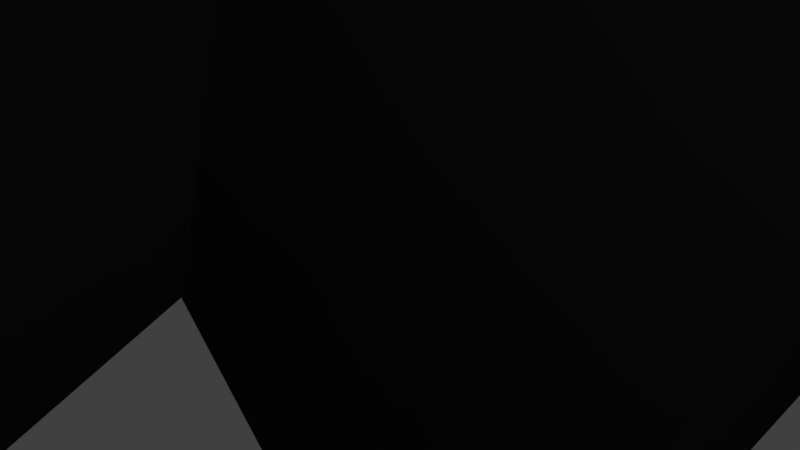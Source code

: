 # Source: olympus4.blend  (saved by Blender 2.79.0; exported with 4.5.12 LTS)
import bpy
from mathutils import Matrix  # noqa: F401  (used for matrix-valued properties, if any)

bpy.ops.wm.read_factory_settings(use_empty=True)
scene = bpy.context.scene
scene.name = 'Scene'

# ---- collections
col_collection_1 = bpy.data.collections.new('Collection 1'); scene.collection.children.link(col_collection_1)

# ---- world
world_world = bpy.data.worlds.new('World'); scene.world = world_world
world_world.color = (0.05088, 0.05088, 0.05088)
world_world.use_sun_shadow = False
world_world.sun_shadow_jitter_overblur = 0.0
world_world.cycles.sampling_method = 'MANUAL'

# ---- cameras
cam_camera = bpy.data.cameras.new('Camera')
cam_camera.clip_end = 100.0
cam_camera.lens = 35.0
cam_camera.sensor_width = 32.0
cam_camera.sensor_height = 18.0
cam_camera.ortho_scale = 7.314
cam_camera.dof.focus_distance = 0.0
cam_camera.dof.aperture_fstop = 128.0

# ---- lights
light_lamp = bpy.data.lights.new('Lamp', 'POINT')
light_lamp.transmission_factor = 0.0
light_lamp.cutoff_distance = 30.0
light_lamp.energy = 100.0
light_lamp.shadow_buffer_clip_start = 1.001
light_lamp.shadow_soft_size = 0.1
light_lamp.shadow_maximum_resolution = 0.006
light_lamp.use_absolute_resolution = True

# ---- meshes
me_plane = bpy.data.meshes.new('Plane')
me_plane.from_pydata([(-41.37, -41.59, -7.701), (47.11, -41.59, -7.701), (-41.37, 38.96, 8.57), (47.11, 38.49, -7.701), (-41.37, 2.646, -7.701), (2.872, -41.59, -7.701), (47.11, 2.646, -7.701), (2.872, 46.89, -7.701), (2.872, 2.646, 61.34), (-41.37, -19.47, -7.701), (24.99, -41.59, -7.701), (47.11, 24.77, -7.701), (-19.25, 46.89, 8.57), (-41.37, 24.77, -7.701), (-19.25, -41.59, 26.04), (47.11, -19.47, -7.701), (24.99, 46.89, -7.701), (2.872, 24.77, 46.01), (2.872, -19.47, 36.91), (-19.25, 2.646, 46.43), (24.72, 2.208, 37.31), (24.99, -19.47, 30.6), (-19.25, -19.47, 34.55), (-19.25, 24.77, 46.01), (24.99, 24.77, 34.51), (-41.37, -30.53, -7.701), (36.05, -41.59, -7.701), (47.11, 35.83, -7.701), (-30.31, 46.89, 8.57), (-41.37, 13.71, -7.701), (-8.189, -41.59, -7.701), (50.26, -9.082, 5.415), (13.93, 46.89, 8.57), (2.872, 35.83, 32.73), (2.872, -8.414, 46.01), (-30.31, 2.646, 36.24), (13.93, 2.646, 49.87), (-41.37, -8.414, -7.701), (13.93, -41.59, -7.701), (47.11, 13.71, -7.701), (-8.189, 46.89, -7.701), (-41.37, 35.83, -7.701), (-34.53, -41.59, 19.92), (48.22, -32.49, -7.381), (36.05, 46.89, -7.701), (2.872, 13.71, 61.34), (2.872, -30.53, 30.6), (-8.189, 2.646, 59.8), (36.05, 2.646, 28.46), (24.99, -8.414, 30.6), (24.99, -30.53, 27.59), (13.93, -19.47, 30.6), (36.05, -19.47, 27.59), (-22.31, -4.91, 45.11), (-19.25, -30.53, 13.24), (-32.87, -22.34, 32.9), (-8.189, -19.47, 32.07), (-19.25, 35.83, 35.1), (-19.25, 13.71, 54.69), (-30.31, 24.77, 21.35), (-8.189, 24.77, 46.01), (24.99, 35.83, 16.62), (26.09, 13.27, 36.81), (13.93, 24.77, 46.01), (36.05, 24.77, 14.33), (36.05, 13.71, 14.33), (13.93, 13.71, 52.86), (13.93, 35.83, 28.19), (-8.189, 13.71, 67.3), (-30.31, 13.71, 39.73), (-30.31, 35.83, 19.27), (-8.189, -30.53, 28.04), (-31.28, -30.68, -1.13), (-33.31, -7.799, 30.13), (36.05, -30.53, 25.33), (13.93, -30.53, 27.18), (13.93, -8.414, 43.18), (36.05, -8.414, 26.02), (-8.189, -8.414, 46.01), (-8.189, 35.83, 36.98), (36.05, 35.83, 14.33), (-41.37, -37.45, 7.403), (41.58, -41.59, -7.701), (41.78, 41.2, -3.49), (-35.84, 46.89, 8.57), (-41.37, 8.176, -7.701), (-2.658, -41.59, -7.701), (47.11, -2.884, 6.692), (8.402, 46.89, 8.57), (3.549, 41.36, 24.55), (2.872, -2.884, 48.64), (-35.84, 2.646, -0.674), (8.402, 2.646, 53.04), (-41.37, -13.94, -7.701), (19.46, -41.59, -7.701), (47.11, 19.24, -7.701), (-13.72, 46.89, 8.57), (-41.37, 30.3, -7.701), (-26.81, -38.79, 10.97), (47.11, -25.0, -7.572), (30.52, 46.89, -7.701), (0.3681, 17.31, 51.03), (2.872, -25.0, 30.6), (-13.72, 2.646, 46.72), (30.52, 2.646, 30.6), (24.72, -3.322, 37.31), (24.99, -25.0, 26.49), (8.402, -19.47, 34.79), (30.52, -19.47, 30.6), (-19.25, -2.884, 46.01), (-19.25, -25.0, 30.6), (-35.84, -19.47, -5.376), (-13.72, -19.47, 34.55), (-17.5, 40.38, 18.58), (-19.25, 19.24, 46.01), (-35.84, 24.77, 17.7), (-13.72, 24.77, 46.01), (24.99, 41.36, 5.624), (24.72, 18.8, 41.75), (8.402, 24.77, 46.01), (30.52, 24.77, 18.24), (-41.37, -25.0, -7.701), (30.52, -41.59, -7.701), (47.11, 30.3, -7.701), (-24.78, 46.89, 8.57), (-41.37, 19.24, -7.701), (-13.72, -41.59, -7.701), (48.36, -14.78, -7.473), (19.46, 46.89, -7.701), (2.872, 30.3, 37.99), (2.872, -13.94, 36.73), (-24.78, 2.646, 46.33), (19.46, 2.646, 49.87), (-41.37, -2.884, -7.701), (8.402, -41.59, -7.701), (47.11, 8.176, -7.701), (-2.658, 46.89, -7.701), (-41.37, 41.36, 8.57), (-35.84, -41.59, 23.45), (47.11, -36.06, -7.701), (40.86, 46.73, -12.01), (2.872, 8.176, 61.34), (2.872, -36.06, 28.64), (-2.658, 2.646, 61.34), (41.58, 2.646, 14.33), (24.99, -13.94, 34.74), (24.99, -36.06, 22.21), (19.46, -19.47, 34.7), (41.58, -19.47, 27.17), (-19.25, -13.94, 34.55), (-19.25, -36.06, 7.02), (-24.78, -19.47, 30.6), (-2.658, -19.47, 33.44), (-19.25, 30.3, 35.1), (-19.25, 8.176, 46.67), (-24.78, 24.77, 42.9), (-2.658, 24.77, 49.87), (24.99, 30.3, 34.51), (23.66, 8.196, 38.86), (19.46, 24.77, 46.01), (41.58, 24.77, 12.02), (36.05, 19.24, 14.33), (36.05, 8.176, 31.49), (30.52, 13.71, 34.35), (45.16, 13.71, 5.881), (13.93, 19.24, 52.86), (13.93, 8.176, 49.87), (8.402, 13.71, 56.72), (20.83, 13.71, 46.01), (13.93, 41.36, 27.2), (13.93, 30.3, 35.18), (8.402, 35.83, 32.73), (19.46, 35.83, 30.6), (-6.692, 21.72, 56.18), (-8.189, 8.176, 69.71), (-13.72, 13.71, 50.87), (-2.658, 13.71, 61.34), (-30.31, 19.24, 30.76), (-30.31, 8.176, 39.73), (-35.84, 11.85, 1.428), (-24.78, 13.71, 46.01), (-30.31, 41.36, 8.57), (-30.31, 30.3, 23.17), (-35.84, 35.83, -7.701), (-24.78, 35.83, 31.23), (-8.189, -25.0, 28.04), (-8.189, -36.06, 22.23), (-13.72, -30.53, 28.04), (-2.658, -30.53, 30.6), (-30.31, -25.0, 9.218), (-29.34, -35.92, 13.44), (-35.84, -30.53, -3.373), (-24.78, -30.53, 11.86), (-30.31, -2.884, 34.43), (-36.29, -13.94, 29.95), (-35.84, -8.414, -5.376), (-23.27, -4.306, 41.5), (36.05, -25.0, 25.06), (36.05, -36.06, 6.322), (30.52, -30.53, 24.24), (41.58, -30.53, 21.14), (13.93, -25.0, 30.6), (13.93, -36.06, 25.38), (8.402, -30.53, 25.05), (19.46, -30.53, 26.49), (13.93, -2.884, 50.42), (13.93, -13.94, 34.7), (8.402, -8.414, 47.93), (19.46, -8.414, 33.37), (36.05, -2.884, 30.6), (36.05, -13.94, 30.6), (30.52, -8.414, 30.6), (41.58, -8.414, 26.02), (-8.189, -2.884, 46.49), (-8.189, -13.94, 38.76), (-13.72, -8.414, 46.01), (-2.658, -8.414, 46.01), (-8.189, 41.36, 29.36), (-8.189, 30.3, 43.87), (-13.72, 35.83, 35.1), (-2.658, 35.83, 30.6), (36.07, 41.36, 14.42), (36.05, 30.3, 17.97), (30.52, 35.83, 14.33), (41.58, 35.83, 9.666), (41.58, 30.3, 14.33), (30.52, 30.3, 22.23), (30.52, 41.36, -7.701), (-2.658, 30.3, 36.07), (-13.72, 30.3, 43.79), (-13.72, 41.36, 13.07), (-2.658, -13.94, 34.9), (-13.72, -13.94, 34.55), (-13.72, -2.884, 46.11), (41.58, -13.94, 26.02), (30.52, -13.94, 30.6), (30.25, -3.322, 37.31), (19.46, -13.94, 34.57), (8.402, -13.94, 34.9), (8.402, -2.884, 47.93), (19.46, -36.06, 24.95), (8.402, -36.06, 28.06), (8.402, -25.0, 30.6), (41.58, -36.06, 2.57), (30.52, -36.06, 13.23), (30.52, -25.0, 27.59), (-24.78, -13.94, 30.6), (-35.84, -13.94, 2.562), (-35.84, -2.884, -0.674), (-24.78, -36.06, 8.618), (-35.84, -36.06, 23.54), (-35.84, -25.0, -3.373), (-2.658, -36.06, 25.04), (-13.72, -36.06, 8.048), (-13.72, -25.0, 28.04), (-24.78, 30.3, 38.48), (-35.84, 30.3, 17.7), (-35.84, 41.36, -7.701), (-24.78, 8.176, 46.01), (-35.84, 8.176, 1.428), (-35.84, 19.24, 17.7), (-2.658, 8.176, 73.47), (-13.72, 8.176, 58.67), (-13.72, 19.24, 51.77), (19.46, 30.3, 30.6), (8.402, 30.3, 36.36), (8.402, 41.36, 32.73), (19.46, 8.176, 46.01), (8.402, 8.176, 61.34), (8.402, 19.24, 52.86), (45.16, 8.176, 1.545), (30.52, 8.176, 34.35), (30.52, 19.24, 39.57), (45.16, 19.24, 1.545), (19.46, 19.24, 46.01), (19.46, 41.36, 26.33), (-2.658, 19.24, 55.91), (-24.78, 19.24, 46.01), (-24.78, 41.36, 16.17), (-2.658, -25.0, 30.47), (-24.78, -25.0, 13.89), (-24.78, -2.884, 18.16), (41.58, -25.0, 18.13), (19.46, -25.0, 26.49), (19.46, -2.884, 49.87), (41.58, -2.884, 28.12), (-2.658, -2.884, 61.34), (-2.658, 41.36, 27.96), (41.58, 41.36, 1.601), (-16.38, -29.86, 7.383), (-22.07, -29.52, 12.13), (27.76, 35.83, 17.16), (24.99, 38.59, 12.8), (22.23, 35.83, 30.6), (19.46, 38.59, 26.69), (16.7, 41.36, 27.52), (22.23, 41.36, 9.765), (27.76, 38.59, 12.8), (16.7, 38.59, 28.9), (22.23, 38.59, 12.95), (43.63, 43.96, -9.496), (78.7, 79.15, -7.362), (-83.69, 79.15, -7.362), (78.7, -83.24, -7.362), (-83.69, -83.24, -7.362), (78.7, -2.048, -7.362), (-2.491, 79.15, -7.362), (-83.69, -2.048, -7.362), (-2.491, -83.24, -7.362), (-2.491, -2.048, -7.362), (78.7, 38.55, -7.362), (-43.09, 79.15, -7.362), (-83.69, -42.65, -7.362), (38.11, -83.24, -7.362), (78.7, -42.65, -7.362), (38.11, 79.15, -7.362), (-83.69, 38.55, -7.362), (-43.09, -83.24, -7.362), (-2.491, -42.65, 27.82), (-2.491, 38.55, -7.362), (38.11, -2.048, -7.362), (-43.09, -2.048, 29.3), (-43.09, 38.55, 8.908), (38.11, 38.55, -7.362), (38.11, -42.65, -2.4), (-43.09, -42.65, 31.67), (78.7, 58.85, -7.362), (-63.39, 79.15, -7.362), (-83.69, -62.95, -7.362), (58.41, -83.24, -7.362), (78.7, -22.35, -7.362), (17.81, 79.15, -7.362), (-83.69, 18.25, -7.362), (-22.79, -83.24, -7.362), (-2.491, -62.95, 5.994), (-2.491, 18.25, -7.362), (58.41, -2.048, -7.362), (-22.79, -2.048, -7.362), (78.7, 18.25, -7.362), (-22.79, 79.15, -7.362), (-83.69, -22.35, -7.362), (17.81, -83.24, -7.362), (78.7, -62.95, -7.362), (58.41, 79.15, -7.362), (-83.69, 58.85, -7.362), (-63.39, -83.24, -7.362), (-2.491, -22.35, 13.49), (-2.491, 58.85, 3.64), (17.81, -2.048, -7.362), (-63.39, -2.048, 6.134), (-43.09, 18.25, 25.0), (-43.09, 58.85, -5.441), (-22.79, 38.55, -7.362), (-63.39, 38.55, -5.532), (38.11, 18.25, -7.362), (38.11, 58.85, -7.362), (58.41, 38.55, -7.362), (17.81, 38.55, 9.605), (38.11, -62.95, -6.672), (38.11, -22.35, -7.362), (58.41, -42.65, -7.362), (19.46, -36.06, 24.94), (-43.09, -62.95, -7.362), (-43.09, -22.35, -7.362), (-22.79, -42.65, 32.74), (-63.39, -42.65, -7.362), (-63.39, -22.35, 18.47), (-24.95, -19.59, 30.85), (-22.12, -61.98, -3.077), (17.81, -22.35, -7.362), (58.41, -22.35, -7.362), (58.41, -62.95, -7.362), (17.81, 58.85, -7.362), (58.41, 58.85, -7.362), (58.41, 18.25, -7.362), (-63.39, 58.85, -7.362), (-22.79, 58.85, -3.741), (-22.79, 18.25, -7.362), (-66.91, 19.78, 4.857), (17.81, 18.25, -7.362), (17.81, -62.95, 8.67), (-63.39, -62.95, -7.362), (78.7, 69.0, -7.362), (-73.54, 79.15, -7.362), (-83.69, -73.09, -7.362), (68.56, -83.24, -7.362), (78.7, -12.2, -7.362), (7.659, 79.15, -7.362), (-83.69, 8.101, -7.362), (-12.64, -83.24, -7.362), (-2.491, -73.09, -7.362), (-2.491, 8.101, -7.362), (68.56, -2.048, -7.362), (-2.245, -2.048, 12.07), (78.7, 28.4, -7.362), (-32.94, 79.15, -7.362), (-83.69, -32.5, -7.362), (27.96, -83.24, -7.362), (78.7, -52.8, -7.362), (48.26, 79.15, -7.362), (-83.69, 48.7, -7.362), (-53.24, -83.24, -7.362), (-2.491, -32.5, -7.362), (-2.491, 48.7, 8.908), (27.96, -2.048, -7.362), (-53.24, -2.048, 37.33), (-43.09, 8.101, 29.3), (-43.09, 48.7, -2.291), (-12.64, 38.55, -7.362), (-53.24, 38.55, 8.908), (38.11, 8.101, -7.362), (36.08, 41.34, 14.42), (68.56, 38.55, -7.362), (27.96, 38.55, -7.362), (38.11, -73.09, -7.362), (38.11, -32.5, -7.362), (68.56, -42.65, -7.362), (25.03, -36.08, 22.34), (-43.09, -73.09, -7.362), (-43.09, -32.5, -7.362), (-12.64, -42.65, 32.74), (-53.24, -42.65, 0.9077), (78.7, 48.7, -7.362), (-53.24, 79.15, -7.362), (-83.69, -52.8, -7.362), (48.26, -83.24, -7.362), (78.7, -32.5, -7.362), (27.96, 79.15, -7.362), (-83.69, 28.4, -7.362), (-32.94, -83.24, -7.362), (-2.491, -52.8, -5.291), (-2.491, 28.4, -7.362), (48.26, -2.048, -7.362), (-32.94, -2.048, -7.362), (78.7, 8.101, -7.362), (-12.64, 79.15, -7.362), (-83.69, -12.2, -7.362), (7.659, -83.24, -7.362), (78.7, -73.09, -7.362), (68.56, 79.15, -7.362), (-83.69, 69.0, -7.362), (-73.54, -83.24, -7.362), (-2.491, -12.2, -7.362), (-2.491, 69.0, -7.362), (7.659, -2.048, -7.362), (-73.54, -2.048, -7.362), (-35.78, 24.79, 17.67), (-43.09, 69.0, -7.362), (-32.94, 38.55, -7.362), (-73.54, 38.55, -7.362), (38.11, 28.4, -7.362), (38.11, 69.0, -7.362), (36.06, 41.36, 14.44), (7.659, 38.55, -7.362), (38.11, -52.8, -0.2136), (38.11, -12.2, -7.362), (48.26, -42.65, -7.362), (8.422, -36.1, 28.12), (-43.09, -52.8, 24.92), (-43.09, -12.2, 29.3), (-32.94, -42.65, 26.0), (-73.54, -42.65, -7.362), (-63.39, -32.5, 5.967), (-63.39, -12.2, 14.14), (-53.24, -22.17, 25.61), (-73.54, -22.35, 0.6639), (-22.79, -32.5, 32.74), (-22.79, -12.2, -7.362), (-12.64, -22.35, -7.362), (-32.94, -22.35, 32.74), (-22.79, -73.09, -7.362), (-22.79, -52.8, 19.16), (-12.64, -62.95, 8.908), (-32.94, -62.95, -6.469), (17.81, -32.5, -7.362), (17.81, -12.2, -7.362), (27.96, -22.35, -7.362), (7.659, -22.35, 11.52), (58.41, -32.5, -7.362), (58.41, -12.2, -7.362), (68.56, -22.35, -7.362), (41.58, -19.47, 27.17), (58.41, -73.09, -7.362), (58.41, -52.8, -7.362), (68.56, -62.95, -7.362), (48.26, -62.95, -7.362), (17.3, 48.61, -8.464), (17.81, 69.0, -7.362), (27.96, 58.85, -7.362), (7.659, 58.85, 0.131), (58.41, 48.7, -7.362), (58.41, 69.0, -7.362), (68.56, 58.85, -7.362), (48.26, 58.85, -7.362), (58.41, 8.101, -7.362), (58.41, 28.4, -7.362), (68.56, 18.25, -7.362), (46.8, 19.45, 1.041), (-63.39, 48.7, -6.363), (-63.39, 69.0, -7.362), (-53.24, 58.85, -6.365), (-73.53, 58.73, -7.135), (-22.79, 48.7, 8.908), (-22.79, 69.0, -7.362), (-12.64, 58.85, 3.64), (-32.94, 58.85, -4.138), (-22.79, 8.101, -7.362), (-22.79, 28.4, -7.362), (-12.64, 18.25, -7.362), (-32.94, 18.25, -7.362), (-63.39, 8.101, 22.72), (-63.39, 28.4, 0.2892), (-53.24, 18.25, 21.64), (-73.54, 18.25, -8.246), (17.81, 8.101, -7.362), (17.81, 28.4, -7.362), (27.96, 18.25, -7.362), (7.659, 18.25, -7.362), (17.81, -73.09, -7.362), (16.6, -51.65, 8.17), (27.83, -62.44, 8.72), (7.659, -62.95, 8.908), (-63.39, -73.09, -7.362), (-63.39, -52.8, -7.362), (-53.24, -62.95, -7.362), (-73.54, -62.95, -7.362), (-73.54, -52.8, -7.362), (-53.24, -52.8, -7.362), (-53.24, -73.09, -7.362), (7.659, -52.8, 7.847), (27.96, -51.51, 8.096), (27.96, -73.09, -7.362), (7.659, 28.4, -7.362), (27.96, 28.4, -7.362), (27.96, 8.101, -7.362), (-73.54, 28.4, -7.362), (-53.24, 28.4, 8.908), (-53.24, 8.101, 29.3), (-32.94, 28.4, -7.362), (-12.64, 28.4, -7.362), (-12.64, 8.101, 7.396), (-32.94, 69.0, -7.362), (-12.64, 69.0, -7.362), (-12.64, 48.7, 8.908), (-73.54, 69.0, -7.362), (-53.24, 69.0, -7.362), (-53.24, 48.7, 4.013), (48.26, 28.4, -7.362), (68.56, 28.4, -7.362), (68.56, 8.101, -7.362), (48.26, 69.0, -7.362), (68.56, 69.0, -7.362), (68.56, 48.7, -7.362), (7.659, 69.0, -7.362), (27.96, 69.0, -7.362), (27.96, 48.7, -7.362), (48.26, -52.8, -7.362), (68.56, -52.8, -7.362), (68.56, -73.09, -7.362), (48.36, -14.78, -7.572), (68.56, -12.2, -7.362), (68.56, -32.5, -7.362), (7.659, -12.2, -7.362), (27.96, -12.2, -7.362), (27.96, -32.5, -7.362), (-32.94, -52.8, 21.29), (-12.64, -52.8, 17.92), (-12.64, -73.09, -7.362), (-32.94, -12.2, -7.362), (-12.64, -12.2, 7.396), (-12.64, -33.83, 27.5), (-73.54, -12.2, 0.6639), (-53.24, -12.2, 41.88), (-53.24, -32.5, 25.61), (-73.54, -32.5, -2.824), (-32.94, -32.5, 32.74), (-32.94, -73.09, -7.362), (7.659, -32.5, -7.362), (48.26, -32.5, -7.362), (48.26, -73.09, -7.362), (8.38, 46.85, 8.505), (36.08, 41.36, 14.43), (46.82, 8.101, -7.362), (-73.54, 48.7, -7.362), (-32.94, 48.7, 8.908), (-32.94, 8.101, -7.362), (-73.54, 8.101, 8.908), (7.659, 8.101, -7.362), (7.659, -73.09, -7.362), (-73.54, -73.09, -7.362), (78.7, 74.07, -7.362), (-78.61, 79.15, -7.362), (-83.69, -78.17, -7.362), (73.63, -83.24, -7.362), (78.7, -7.123, -7.362), (2.584, 79.15, -7.362), (-83.69, 3.026, -7.362), (-7.565, -83.24, -7.362), (-2.491, -78.17, -7.362), (-2.491, 3.026, -7.362), (73.63, -2.048, -7.362), (-7.565, -2.048, -7.362), (78.7, 33.47, -7.362), (-38.01, 79.15, -7.362), (-83.69, -37.57, -7.362), (33.03, -83.24, -7.362), (78.7, -47.72, -7.362), (43.18, 79.15, -7.362), (-83.69, 43.62, -7.362), (-48.16, -83.24, -7.362), (-2.491, -37.57, 25.75), (-2.548, 43.61, 15.97), (33.03, -2.048, -7.362), (-48.16, -2.048, 37.33), (-43.09, 3.026, 29.3), (-43.09, 43.62, 8.908), (-7.565, 38.55, -7.362), (-48.16, 38.55, 8.908), (38.11, 3.026, -7.362), (38.11, 43.62, -7.362), (73.63, 38.55, -7.362), (33.03, 38.55, -7.362), (38.11, -78.17, -7.362), (38.11, -37.57, -7.362), (73.63, -42.65, -7.362), (30.52, -36.06, 13.24), (-43.09, -78.17, -7.362), (-43.09, -37.57, 23.11), (-7.565, -42.65, 26.7), (-48.16, -42.65, 25.71), (78.7, 53.77, -7.362), (-58.31, 79.15, -7.362), (-83.69, -57.87, -7.362), (53.33, -83.24, -7.362), (78.7, -27.42, -7.362), (22.88, 79.15, -7.362), (-83.69, 23.33, -7.362), (-27.86, -83.24, -7.362), (-2.491, -57.87, 8.908), (-2.491, 23.33, -7.362), (53.33, -2.048, -7.362), (-27.86, -2.048, -7.362), (78.7, 13.18, -7.362), (-17.71, 79.15, -7.362), (-83.69, -17.27, -7.362), (12.73, -83.24, -7.362), (78.7, -68.02, -7.362), (63.48, 79.15, -7.362), (-83.69, 63.92, -7.362), (-68.46, -83.24, -7.362), (-2.491, -17.27, -7.362), (-2.491, 63.92, -7.362), (12.73, -2.048, -7.362), (-68.46, -2.048, 6.134), (-43.09, 23.33, 26.45), (-43.09, 63.92, -7.362), (-27.86, 38.55, -7.362), (-68.46, 38.55, -7.362), (38.11, 23.33, -7.362), (38.11, 63.92, -7.362), (53.33, 38.55, -7.362), (12.73, 38.55, -7.362), (38.11, -57.87, 0.4929), (38.11, -17.27, -7.362), (53.33, -42.65, -7.362), (13.93, -36.05, 25.36), (-43.09, -57.87, -6.559), (-43.09, -17.27, 29.3), (-29.48, -41.28, 31.96), (-68.46, -42.65, -7.362), (-63.39, -37.57, 0.6639), (-63.39, -17.27, 25.61), (-48.16, -22.35, 16.93), (-68.46, -22.35, 18.47), (-22.79, -37.57, 32.51), (-22.79, -17.27, -7.362), (-7.565, -22.35, -7.362), (-29.98, -24.82, 37.23), (-22.79, -78.17, -7.362), (-22.79, -57.87, 11.41), (-7.565, -62.95, 8.908), (-27.86, -62.95, -7.362), (17.81, -37.57, -7.362), (17.81, -17.27, -7.362), (33.03, -22.35, -7.362), (12.73, -8.178, 15.04), (58.41, -37.57, -7.362), (58.41, -17.27, -7.362), (73.63, -22.35, -7.362), (53.33, -22.35, -5.579), (58.41, -78.17, -7.362), (58.41, -57.87, -7.362), (73.63, -62.95, -7.362), (53.33, -62.95, -7.362), (16.24, 43.62, 12.45), (17.81, 63.92, -7.362), (33.03, 58.85, -7.362), (12.73, 58.85, -4.643), (58.41, 43.62, -7.362), (58.41, 63.92, -7.362), (73.63, 58.85, -7.362), (53.33, 58.85, -7.362), (58.41, 3.026, -7.362), (58.41, 23.33, -7.362), (73.63, 18.25, -7.362), (53.33, 18.25, -7.362), (-61.99, 43.3, -1.819), (-63.39, 63.92, -7.362), (-48.16, 58.85, -7.362), (-68.46, 58.85, -7.362), (-22.79, 43.62, 13.1), (-22.79, 63.92, -7.362), (-7.565, 58.85, 3.64), (-27.86, 58.85, -1.95), (-22.79, 3.026, -7.362), (-22.79, 23.33, -7.362), (-7.565, 18.25, -7.362), (-27.86, 18.25, -7.362), (-63.39, 3.026, 21.06), (-63.39, 23.33, 8.908), (-48.16, 18.25, 27.86), (-68.46, 18.25, 1.224), (17.81, 3.026, -7.362), (17.81, 23.33, -7.362), (33.03, 18.25, -7.362), (12.73, 18.25, -7.362), (17.81, -78.17, -7.362), (17.81, -57.87, 8.702), (33.03, -62.95, -0.2722), (12.73, -62.95, -7.362), (-63.39, -78.17, -7.362), (-63.39, -57.87, -7.362), (-48.16, -62.95, -7.362), (-68.46, -62.95, -7.362), (78.7, 63.92, -7.362), (-68.46, 79.15, -7.362), (-83.69, -68.02, -7.362), (63.48, -83.24, -7.362), (78.7, -17.27, -7.362), (12.73, 79.15, -7.362), (-83.69, 13.18, -7.362), (-17.71, -83.24, -7.362), (-2.491, -68.02, 2.107), (-2.491, 13.18, 29.97), (63.48, -2.048, -7.362), (-17.71, -2.048, -7.362), (78.7, 23.33, -7.362), (-27.86, 79.15, -7.362), (-83.69, -27.42, -7.362), (22.88, -83.24, -7.362), (78.7, -57.87, -7.362), (53.33, 79.15, -7.362), (-83.69, 53.77, -7.362), (-58.31, -83.24, -7.362), (-2.491, -27.42, -7.362), (-2.491, 53.77, 8.908), (22.88, -2.048, -7.362), (-58.31, -2.048, 28.56), (-43.09, 13.18, 29.3), (-43.09, 53.77, -2.291), (-17.71, 38.55, -7.362), (-58.31, 38.55, 6.327), (34.15, 13.18, 12.02), (38.11, 53.77, -7.362), (63.48, 38.55, -7.362), (22.88, 38.55, -7.362), (38.11, -68.02, -7.362), (38.11, -27.42, 2.554), (63.48, -42.65, -7.362), (21.99, -36.06, 23.72), (-43.09, -68.02, -7.362), (-38.04, -22.37, 29.3), (-17.71, -42.65, 32.74), (-58.31, -42.65, -4.887), (78.7, 43.62, -7.362), (-48.16, 79.15, -7.362), (-83.69, -47.72, -7.362), (43.18, -83.24, -7.362), (78.7, -37.57, -7.362), (33.03, 79.15, -7.362), (-83.69, 33.47, -7.362), (-38.01, -83.24, -7.362), (-2.491, -47.72, 26.7), (-2.491, 33.47, -7.362), (43.18, -2.048, -7.362), (-24.78, 2.641, 46.31), (78.7, 3.026, -7.362), (-7.565, 79.15, -7.362), (-83.69, -7.123, -7.362), (2.584, -83.24, -7.362), (78.7, -78.17, -7.362), (73.63, 79.15, -7.362), (-83.69, 74.07, -7.362), (-78.61, -83.24, -7.362), (-2.491, -7.123, -7.362), (-2.491, 74.07, -7.362), (2.584, -2.048, -7.362), (-78.61, -2.048, -7.362), (-35.84, 30.27, 17.73), (-43.09, 74.07, -7.362), (-30.32, 30.3, 23.18), (-78.61, 38.55, -7.362), (38.11, 33.47, -7.362), (38.11, 74.07, -7.362), (43.18, 38.55, -7.362), (2.584, 38.55, -7.362), (41.0, -47.72, -4.811), (38.11, -7.123, -7.362), (43.18, -42.65, -7.362), (1.792, -42.65, 14.28), (-43.09, -47.72, 31.67), (-43.09, -7.123, 29.3), (-38.01, -42.65, 25.13), (-78.61, -42.65, -7.362), (-63.39, -27.42, 18.47), (-63.39, -7.123, -5.71), (-58.31, -22.17, 20.4), (-78.61, -22.35, -7.362), (-24.91, -29.89, 15.16), (-22.79, -7.123, -7.362), (-17.71, -22.35, -7.362), (-38.01, -22.35, 29.3), (-22.79, -68.02, -7.362), (-22.79, -47.72, 31.67), (-17.71, -62.95, 8.908), (-38.01, -62.95, -7.362), (17.81, -27.42, 2.554), (17.81, -7.123, -7.362), (22.88, -22.35, -7.362), (2.584, -19.04, 6.528), (58.41, -27.42, -7.362), (58.41, -7.123, -7.362), (63.48, -22.35, -7.362), (43.18, -22.35, -7.362), (58.41, -68.02, -7.362), (58.41, -47.72, -7.362), (63.48, -62.95, -7.362), (43.18, -62.95, -7.362), (17.81, 53.77, -7.362), (17.81, 74.07, -7.362), (22.88, 58.85, -7.362), (2.584, 58.85, 5.472), (58.41, 53.77, -7.362), (58.41, 74.07, -7.362), (63.48, 58.85, -7.362), (43.18, 58.85, -7.362), (58.41, 13.18, -7.362), (58.41, 33.47, -7.362), (63.48, 18.25, -7.362), (43.18, 18.25, -7.362), (-63.39, 53.77, -5.957), (-63.39, 74.07, -7.362), (-58.31, 58.85, -7.362), (-78.61, 58.85, -7.362), (-22.79, 53.77, -3.741), (-22.79, 74.07, -7.362), (-17.71, 58.85, 4.552), (-38.01, 58.85, -4.138), (-22.79, 13.18, -7.362), (-22.79, 33.47, -7.362), (-17.71, 18.25, -7.362), (-38.01, 18.25, -7.362), (-63.39, 13.18, 7.11), (-63.39, 33.47, 0.2892), (-58.31, 18.25, 21.64), (-78.61, 18.25, -7.362), (17.81, 13.18, 5.823), (17.81, 33.47, -7.362), (22.88, 18.25, -7.362), (2.584, 18.25, -7.362), (17.81, -68.02, -7.362), (17.81, -47.72, 8.078), (22.88, -62.95, 8.591), (2.584, -62.95, 2.107), (-63.39, -68.02, -7.362), (-63.39, -47.72, -7.362), (-58.31, -62.95, -7.362), (-78.61, -62.95, -7.362), (-73.54, -57.87, -7.362), (-73.54, -47.72, -7.362), (-68.46, -52.8, -7.362), (-78.61, -52.8, -7.362), (-53.24, -57.87, -7.362), (-53.24, -47.72, -7.362), (-48.16, -52.8, 4.171), (-58.31, -52.8, -7.362), (-53.24, -78.17, -7.362), (-53.24, -68.02, -7.362), (-48.16, -73.09, -7.362), (-58.31, -73.09, -7.362), (7.659, -57.87, 0.9833), (7.659, -47.72, 8.077), (12.73, -52.8, 8.257), (2.584, -52.8, -5.291), (27.83, -57.62, 8.674), (27.96, -47.72, 8.231), (33.03, -52.8, 4.91), (22.88, -52.8, 8.555), (27.96, -78.17, -7.362), (27.96, -68.02, -7.362), (33.03, -73.09, -7.362), (22.88, -73.09, -7.362), (7.659, 23.33, -7.362), (7.659, 33.47, -7.362), (12.73, 28.4, -7.362), (2.584, 28.4, -7.362), (27.96, 23.33, -7.362), (27.96, 33.47, -7.362), (33.03, 28.4, -7.362), (22.88, 28.4, -7.362), (27.96, 3.026, -7.362), (27.96, 13.18, 12.36), (33.03, 8.101, -7.362), (22.88, 8.101, -7.362), (-73.54, 23.33, -3.575), (-73.54, 33.47, -7.362), (-68.46, 28.4, 0.2892), (-78.61, 28.4, -7.362), (-53.24, 23.33, -7.362), (-53.24, 33.47, 8.908), (-48.16, 28.4, 8.908), (-58.31, 28.4, 3.756), (-53.24, 3.026, 30.21), (-53.24, 13.18, 21.64), (-48.16, 8.101, 21.64), (-58.31, 8.101, 29.3), (-32.94, 23.33, -7.362), (-32.94, 33.47, -7.362), (-27.86, 28.4, -7.362), (-38.01, 28.4, -7.362), (-12.64, 23.33, -7.362), (-12.64, 33.47, -7.362), (-7.565, 28.4, -7.362), (-17.71, 28.4, -7.362), (6.403, 0.6328, 19.53), (-12.64, 13.18, -7.362), (6.403, 0.6325, 19.7), (-17.71, 8.101, -7.362), (-32.94, 63.92, -7.362), (-32.94, 74.07, -7.362), (-27.86, 69.0, -7.362), (-38.01, 69.0, -7.362), (-12.64, 63.92, -7.362), (-12.64, 74.07, -7.362), (-7.565, 69.0, -7.362), (-17.71, 69.0, -7.362), (-12.64, 43.62, 13.1), (-12.64, 53.77, 3.64), (-7.565, 48.7, 8.908), (-17.71, 48.7, 8.908), (-73.54, 63.92, -7.362), (-73.54, 74.07, -7.362), (-68.46, 69.0, -7.362), (-78.61, 69.0, -7.362), (-53.24, 63.92, -7.362), (-53.24, 74.07, -7.362), (-48.16, 69.0, -7.362), (-58.31, 69.0, -7.362), (-53.24, 43.62, 4.013), (-53.24, 53.77, -6.207), (-48.16, 48.7, -2.291), (-58.31, 48.7, -6.651), (48.26, 23.33, -3.958), (45.11, 35.83, -1.379), (53.33, 28.4, -7.362), (43.18, 28.4, -7.362), (68.56, 23.33, -7.362), (68.56, 33.47, -7.362), (73.63, 28.4, -7.362), (63.48, 28.4, -7.362), (68.56, 3.026, -7.362), (68.56, 13.18, -7.362), (73.63, 8.101, -7.362), (63.48, 8.101, -7.362), (48.26, 63.92, -7.362), (48.26, 74.07, -7.362), (53.33, 69.0, -7.362), (43.18, 69.0, -7.362), (68.56, 63.92, -7.362), (68.56, 74.07, -7.362), (73.63, 69.0, -7.362), (63.48, 69.0, -7.362), (68.56, 43.62, -7.362), (68.56, 53.77, -7.362), (73.63, 48.7, -7.362), (63.48, 48.7, -7.362), (7.659, 63.92, -4.643), (7.659, 74.07, -7.362), (12.73, 69.0, -7.362), (2.584, 69.0, -7.362), (27.96, 63.92, -7.362), (27.96, 74.07, -7.362), (33.03, 69.0, -7.362), (22.88, 69.0, -7.362), (27.96, 43.62, -7.362), (27.96, 53.77, -7.362), (33.03, 48.7, -7.362), (22.88, 48.7, -7.362), (48.26, -57.87, -7.071), (48.26, -47.72, -7.362), (53.33, -52.8, -7.362), (43.18, -52.8, -6.598), (68.56, -57.87, -7.362), (68.56, -47.72, -7.362), (73.63, -52.8, -7.362), (63.48, -52.8, -7.362), (68.56, -78.17, -7.362), (68.56, -68.02, -7.362), (73.63, -73.09, -7.362), (63.48, -73.09, -7.362), (41.62, -13.95, 26.09), (48.26, -7.123, -7.362), (53.33, -12.2, -7.362), (43.18, -12.2, -7.362), (68.56, -17.27, -7.362), (68.56, -7.123, -7.362), (73.63, -12.2, -7.362), (63.48, -12.2, -7.362), (68.56, -37.57, -7.362), (68.56, -27.42, -7.362), (73.63, -32.5, -7.362), (63.48, -32.5, -7.362), (7.659, -17.27, -7.362), (7.659, -7.123, -7.362), (12.73, -12.2, -7.362), (2.584, -12.2, -7.362), (27.96, -17.27, -7.362), (27.96, -7.123, -7.362), (33.03, -12.2, -7.362), (22.88, -12.2, -7.362), (27.96, -37.57, -7.362), (27.96, -27.42, 2.554), (33.03, -32.5, -7.362), (22.88, -32.5, -7.362), (-32.94, -57.87, 11.41), (-32.94, -47.72, 24.37), (-27.86, -52.8, 24.37), (-38.01, -52.8, 24.37), (-12.64, -57.87, 8.637), (-12.64, -47.72, 32.74), (-7.565, -52.8, -7.362), (-17.71, -52.8, 17.92), (-12.64, -78.17, -7.362), (-12.64, -68.02, -7.362), (-7.565, -73.09, -7.362), (-17.71, -73.09, -7.362), (-32.94, -17.27, -7.362), (-32.94, -7.123, -7.362), (-27.86, -12.2, -7.362), (-33.21, -7.796, 30.06), (-12.64, -17.27, -7.362), (-12.64, -7.123, 20.59), (-4.391, -12.2, 12.91), (-17.71, -12.2, -7.362), (-12.64, -37.57, 33.06), (-12.64, -27.42, -7.362), (-7.565, -32.5, -7.362), (-17.71, -32.5, 32.74), (-73.54, -17.27, 0.6639), (-73.54, -7.123, 0.6639), (-68.46, -12.2, 0.6639), (-78.61, -12.2, -7.362), (-53.24, -17.27, 41.88), (-53.24, -7.123, 32.82), (-48.16, -12.2, 37.33), (-58.31, -12.2, 25.61), (-53.24, -37.57, 10.34), (-53.24, -27.24, 25.61), (-48.16, -32.5, 25.61), (-58.31, -32.5, 22.86), (-73.54, -37.57, -7.362), (-73.54, -27.42, 3.08), (-68.46, -32.5, 0.6639), (-78.61, -32.5, -7.362), (-32.94, -37.57, 31.92), (-32.94, -27.42, 32.74), (-27.86, -32.5, 32.74), (-38.01, -32.5, -7.362), (-32.94, -78.17, -7.362), (-32.94, -68.02, -7.362), (-27.86, -73.09, -7.362), (-38.01, -73.09, -7.362), (7.659, -37.57, -7.362), (7.659, -27.42, 2.554), (12.73, -32.5, -7.362), (2.584, -32.5, -7.362), (48.26, -37.57, -4.941), (41.58, -25.01, 18.14), (53.33, -32.5, -3.32), (43.18, -32.5, -7.362), (48.26, -78.17, -7.362), (48.26, -68.02, -7.362), (53.33, -73.09, -7.362), (43.18, -73.09, -7.362), (6.336, 39.42, 2.781), (7.659, 53.77, 5.459), (13.89, 46.87, 8.615), (2.584, 48.7, 8.908), (48.26, 43.62, -7.362), (48.26, 53.77, -7.362), (53.33, 48.7, -7.362), (43.18, 48.7, -7.362), (48.26, 3.026, -7.362), (45.15, 13.18, -7.362), (45.15, 8.184, 1.546), (43.18, 8.101, -7.362), (-73.54, 43.62, -7.362), (-73.54, 53.77, -7.362), (-68.46, 48.7, -7.362), (-78.61, 48.7, -7.362), (-30.31, 30.3, 23.17), (-32.94, 53.77, 5.513), (-27.86, 48.7, 8.908), (-38.01, 48.7, 8.908), (-32.94, 3.026, -7.362), (-32.94, 13.18, -7.362), (-27.86, 8.101, -7.362), (-31.39, 8.848, 32.47), (-73.54, 3.026, -3.095), (-73.54, 13.18, -4.073), (-68.46, 8.101, 10.76), (-78.61, 8.101, -7.362), (7.659, 3.026, -7.362), (7.659, 13.18, 7.155), (12.73, 8.101, -7.362), (2.584, 8.101, -7.362), (7.659, -78.17, -7.362), (7.659, -68.02, 1.932), (12.73, -73.09, -7.362), (2.584, -73.09, -7.362), (-73.54, -78.17, -7.362), (-73.54, -68.02, -7.362), (-68.46, -73.09, -7.362), (-78.61, -73.09, -7.362), (-78.61, -68.02, -7.362), (-68.46, -68.02, -7.362), (-68.46, -78.17, -7.362), (2.584, -68.02, 2.107), (12.73, -68.02, -5.768), (12.73, -78.17, -7.362), (2.584, 13.18, 18.34), (12.73, 13.18, 13.7), (12.73, 3.026, -7.362), (-78.61, 13.18, -7.362), (-68.46, 13.18, -3.154), (-68.46, 3.026, -7.362), (-38.01, 13.18, -7.362), (-27.86, 13.18, -7.362), (-27.86, 3.026, -7.362), (-38.01, 53.77, 7.361), (-27.86, 53.77, 8.908), (-27.22, 43.9, 13.1), (-78.61, 53.77, -7.362), (-68.46, 53.77, -7.362), (-68.46, 43.62, -5.906), (43.18, 13.18, 2.098), (53.33, 13.18, -7.362), (46.98, 3.026, -7.362), (37.98, 53.78, -7.178), (53.33, 53.77, -7.362), (47.5, 39.53, 0.0006876), (2.584, 53.77, 8.467), (12.73, 53.77, 4.244), (10.41, 38.96, 1.693), (43.18, -68.02, -7.362), (53.33, -68.02, -7.362), (53.33, -78.17, -7.362), (43.18, -27.42, -7.362), (53.33, -27.42, -7.362), (53.33, -37.57, -7.362), (2.584, -27.42, -7.362), (12.73, -27.42, 2.554), (12.73, -37.57, -7.362), (-38.01, -68.02, -7.362), (-27.86, -68.02, -7.362), (-27.86, -78.17, -7.362), (-38.01, -27.42, -7.362), (-29.98, -29.89, 37.23), (-27.86, -37.57, 32.52), (-78.61, -27.42, -7.362), (-68.46, -27.42, 8.702), (-68.46, -37.57, -4.877), (-58.31, -27.42, 18.47), (-48.16, -27.42, 19.55), (-48.16, -37.57, 31.67), (-58.31, -7.123, 0.6639), (-48.16, -7.123, 37.33), (-48.16, -17.27, 0.6639), (-78.61, -7.123, -3.217), (-68.46, -7.123, 0.6639), (-68.46, -17.27, 16.94), (-19.22, -25.05, 30.99), (-7.565, -27.42, -7.362), (-7.565, -37.57, 24.63), (-17.71, -7.123, -7.362), (-7.565, -7.123, -7.362), (-7.565, -17.27, 7.396), (-19.25, -2.888, 46.02), (-27.86, -7.123, -7.362), (-27.86, -17.27, -7.362), (-17.71, -68.02, -7.362), (-7.565, -68.02, 3.896), (-7.565, -78.17, -7.362), (-17.71, -47.72, 32.74), (-7.565, -47.72, 17.7), (-7.565, -57.87, 8.908), (-38.01, -47.72, 24.37), (-27.86, -47.72, 24.37), (-27.86, -57.87, 11.41), (22.88, -17.93, 17.26), (33.03, -16.46, 14.59), (33.03, -37.57, -7.362), (22.88, -7.123, -7.362), (33.03, -7.123, -7.362), (33.03, -17.27, -7.362), (2.584, -7.123, -7.362), (12.73, -7.123, -7.362), (12.73, -22.27, -7.362), (63.48, -27.42, -7.362), (73.63, -27.42, -7.362), (73.63, -37.57, -7.362), (63.48, -7.123, -7.362), (73.63, -7.123, -7.362), (73.63, -17.27, -7.362), (43.18, -7.123, -7.362), (53.33, -7.123, -7.362), (53.33, -17.27, -6.569), (63.48, -68.02, -7.362), (73.63, -68.02, -7.362), (73.63, -78.17, -7.362), (63.48, -47.72, -7.362), (73.63, -47.72, -7.362), (73.63, -57.87, -7.362), (43.18, -47.72, -6.938), (53.33, -47.72, -7.362), (53.33, -57.87, -7.362), (22.88, 53.77, -7.362), (33.03, 53.77, -7.362), (33.03, 43.62, -7.362), (22.88, 74.07, -7.362), (33.03, 74.07, -7.362), (33.03, 63.92, -7.362), (2.584, 74.07, -7.362), (12.73, 74.07, -7.362), (12.73, 63.92, -4.643), (63.48, 53.77, -7.362), (73.63, 53.77, -7.362), (73.63, 43.62, -7.362), (63.48, 74.07, -7.362), (73.63, 74.07, -7.362), (73.63, 63.92, -7.362), (43.18, 74.07, -7.362), (53.33, 74.07, -7.362), (53.33, 63.92, -7.362), (63.48, 13.18, -7.362), (73.63, 13.18, -7.362), (73.63, 3.026, -7.362), (63.48, 33.47, -7.362), (73.63, 33.47, -7.362), (73.63, 23.33, -7.362), (43.18, 33.47, -7.362), (53.33, 33.47, -7.362), (53.33, 23.33, -7.362), (-58.31, 53.77, -4.609), (-48.16, 53.77, -5.386), (-48.16, 43.62, 8.908), (-58.31, 74.07, -7.362), (-48.16, 74.07, -7.362), (-48.16, 63.92, -7.362), (-78.61, 74.07, -7.362), (-68.46, 74.07, -7.362), (-68.46, 63.92, -7.362), (-17.71, 53.77, 8.908), (-7.565, 53.77, 3.64), (-8.208, 42.31, 23.21), (-17.71, 74.07, -7.362), (-7.565, 74.07, -7.362), (-7.565, 63.92, -3.224), (-38.01, 74.07, -7.362), (-27.86, 74.07, -7.362), (-27.86, 63.92, -7.362), (-17.71, 13.18, -7.362), (6.411, 0.6304, 19.54), (-7.565, 3.026, -7.362), (-17.71, 33.47, -7.362), (-7.565, 33.47, -7.362), (-7.565, 23.33, -7.362), (-38.01, 33.47, -7.362), (-27.86, 33.47, -7.362), (-27.86, 23.33, -7.362), (-58.31, 13.18, 21.64), (-48.16, 13.18, 29.3), (-48.16, 3.026, 29.3), (-58.31, 33.47, 7.268), (-48.16, 33.47, 17.67), (-48.16, 23.33, 25.0), (-78.61, 33.47, -7.362), (-68.46, 33.47, -7.362), (-68.46, 23.33, -2.338), (22.88, 13.18, 2.098), (33.03, 13.18, 2.098), (33.03, 3.026, -7.362), (22.88, 33.47, -7.362), (33.03, 33.47, -7.362), (33.03, 23.33, -7.362), (2.584, 33.47, -7.362), (12.73, 33.47, -7.362), (12.73, 23.33, -7.362), (22.88, -68.02, -5.908), (33.03, -68.02, -7.362), (33.03, -78.17, -7.362), (22.88, -47.72, 8.228), (33.03, -47.72, 4.089), (33.03, -57.87, 3.57), (2.584, -47.72, 20.61), (12.73, -47.72, 8.23), (12.73, -57.87, 8.179), (-58.31, -68.02, -7.362), (-48.16, -68.02, -7.362), (-48.16, -78.17, -7.362), (-58.31, -47.72, -7.362), (-48.16, -47.72, 19.73), (-48.16, -57.87, -7.362), (-78.61, -47.72, -7.362), (-68.46, -47.72, -7.362), (-68.46, -57.87, -7.362), (-78.61, -57.87, -7.362), (-58.31, -57.87, -7.362), (-58.31, -78.17, -7.362), (2.584, -57.87, 2.113), (22.88, -57.87, 8.482), (22.88, -78.17, -7.362), (2.584, 23.33, -7.362), (22.88, 23.33, -7.362), (22.88, 3.026, -7.362), (-78.61, 23.33, -7.362), (-58.31, 23.33, 8.908), (-58.31, 3.026, 29.04), (-38.01, 23.33, -7.362), (-17.71, 23.33, -7.362), (-17.71, 3.026, -7.362), (-38.01, 63.92, -7.362), (-17.71, 63.92, -7.362), (-17.52, 40.34, 18.66), (-78.61, 63.92, -7.362), (-58.31, 63.92, -7.362), (-58.31, 43.62, 4.013), (43.18, 23.33, -7.362), (63.48, 23.33, -7.362), (63.48, 3.026, -7.362), (43.18, 63.92, -7.362), (63.48, 63.92, -7.362), (63.48, 43.62, -7.362), (2.584, 63.92, -4.176), (22.88, 63.92, -7.362), (22.88, 43.62, -7.362), (43.18, -57.87, -6.099), (63.48, -57.87, -7.362), (63.48, -78.17, -7.362), (43.18, -17.27, -7.362), (63.48, -17.27, -7.362), (63.48, -37.57, -7.362), (2.584, -17.27, -7.362), (22.88, -17.27, -7.362), (22.88, -37.57, -7.362), (-38.01, -57.87, 11.41), (-17.71, -57.87, 17.92), (-17.71, -78.17, -7.362), (-38.01, -17.27, 29.3), (-17.71, -17.27, -7.362), (-17.71, -37.57, 32.74), (-78.61, -17.27, -4.124), (-58.31, -17.27, 25.61), (-58.31, -37.57, 0.6639), (-78.61, -37.57, -7.362), (-38.01, -37.57, 31.67), (-38.01, -78.17, -7.362), (2.584, -37.57, -7.362), (43.18, -37.57, -7.362), (43.18, -78.17, -7.362), (3.335, 43.11, 14.21), (43.18, 43.62, -7.362), (43.18, 3.026, -7.362), (-78.61, 43.62, -7.362), (-38.01, 43.62, 8.908), (-30.37, 2.619, 36.42), (-78.61, 3.026, -7.362), (2.584, 3.026, -7.362), (2.584, -78.17, -7.362), (-78.61, -78.17, -7.362), (-4.223, 29.87, 21.03), (-27.4, -37.41, 13.56), (-27.69, -37.34, 13.48), (-27.92, -37.33, 13.49), (20.74, -59.0, -7.687), (22.29, -20.46, 9.745), (23.17, -21.3, 9.502), (22.48, -22.36, 9.259), (21.68, -23.58, 8.998)], [(1274, 1390), (190, 1391), (1391, 1392), (1392, 1393), (75, 1394), (1395, 1396), (1396, 1397), (1397, 1398)], [(83, 300, 140, 288), (89, 136, 287), (90, 143, 286), (87, 144, 285), (105, 132, 284), (106, 147, 283), (99, 148, 282), (109, 131, 281), (110, 151, 280), (102, 152, 279), (113, 124, 278), (114, 155, 277), (101, 156, 276), (117, 128, 275, 296), (118, 159, 274), (95, 160, 273), (161, 120, 272), (162, 163, 271), (135, 164, 270), (165, 119, 269), (166, 167, 268), (158, 168, 267), (169, 88, 266), (170, 171, 265), (157, 172, 264), (173, 116, 263), (174, 175, 262), (141, 176, 261), (177, 115, 260), (178, 179, 259), (154, 180, 258), (181, 84, 257), (182, 183, 256), (153, 184, 255), (185, 112, 254), (186, 187, 253), (142, 188, 252), (189, 111, 251), (190, 191, 250), (150, 192, 249), (193, 91, 248), (194, 195, 247), (149, 196, 246), (197, 108, 245), (198, 199, 244), (139, 200, 243), (201, 107, 242), (202, 203, 241), (146, 204, 240), (205, 92, 239), (206, 207, 238), (145, 208, 237), (209, 104, 236), (210, 211, 235), (127, 212, 234), (213, 103, 233), (214, 215, 232), (130, 216, 231), (217, 96, 230), (218, 219, 229), (129, 220, 228), (221, 100, 227), (222, 223, 226), (123, 224, 225), (225, 80, 222), (160, 222, 64), (11, 225, 160), (226, 61, 157), (120, 157, 24), (64, 226, 120), (227, 16, 117), (223, 297, 291), (80, 227, 223), (228, 79, 218), (156, 218, 60), (17, 228, 156), (229, 57, 153), (116, 153, 23), (60, 229, 116), (230, 12, 113), (219, 113, 57), (79, 230, 219), (231, 78, 214), (152, 214, 56), (18, 231, 152), (232, 53, 149), (112, 149, 22), (56, 232, 112), (233, 19, 109), (215, 109, 53), (78, 233, 215), (234, 77, 210), (148, 210, 52), (15, 234, 148), (235, 49, 145), (108, 145, 21), (52, 235, 108), (236, 20, 105), (211, 105, 49), (77, 236, 211), (237, 76, 206), (147, 206, 51), (21, 237, 147), (238, 34, 130), (107, 130, 18), (51, 238, 107), (239, 8, 90), (207, 90, 34), (76, 239, 207), (240, 75, 202), (94, 202, 38), (10, 240, 94), (241, 46, 142), (134, 142, 5), (38, 241, 134), (242, 18, 102), (203, 102, 46), (75, 242, 203), (243, 74, 198), (82, 198, 26), (1, 243, 82), (244, 50, 146), (122, 146, 10), (26, 244, 122), (245, 21, 106), (199, 106, 50), (74, 245, 199), (246, 73, 194), (151, 194, 55), (22, 246, 151), (247, 37, 93), (111, 93, 9), (55, 247, 111), (248, 4, 133), (195, 133, 37), (73, 248, 195), (249, 72, 190), (98, 190, 42), (14, 249, 98), (250, 25, 81), (138, 81, 0), (42, 250, 138), (251, 9, 121), (191, 121, 25), (72, 251, 191), (252, 71, 186), (86, 186, 30), (5, 252, 86), (253, 54, 150), (126, 150, 14), (30, 253, 126), (254, 22, 110), (187, 110, 54), (71, 254, 187), (255, 70, 182), (155, 182, 59), (23, 255, 155), (256, 41, 97), (115, 97, 13), (59, 256, 115), (257, 2, 137), (183, 137, 41), (70, 257, 183), (258, 69, 178), (131, 178, 35), (19, 258, 131), (259, 29, 85), (91, 85, 4), (35, 259, 91), (260, 13, 125), (179, 125, 29), (69, 260, 179), (261, 68, 174), (143, 174, 47), (8, 261, 143), (262, 58, 154), (103, 154, 19), (47, 262, 103), (263, 23, 114), (175, 114, 58), (68, 263, 175), (264, 67, 170), (159, 170, 63), (24, 264, 159), (265, 33, 129), (119, 129, 17), (63, 265, 119), (266, 7, 89), (171, 89, 33), (67, 266, 171), (267, 66, 166), (132, 166, 36), (20, 267, 132), (268, 45, 141), (92, 141, 8), (36, 268, 92), (269, 17, 101), (167, 101, 45), (66, 269, 167), (270, 65, 162), (144, 162, 48), (6, 270, 144), (271, 62, 158), (104, 158, 20), (48, 271, 104), (272, 24, 118), (163, 118, 62), (65, 272, 163), (273, 64, 161), (164, 161, 65), (39, 273, 164), (274, 63, 165), (168, 165, 66), (62, 274, 168), (275, 32, 169, 295), (172, 298, 169, 67), (61, 299, 293), (276, 60, 173), (176, 173, 68), (45, 276, 176), (277, 59, 177), (180, 177, 69), (58, 277, 180), (278, 28, 181), (184, 181, 70), (57, 278, 184), (279, 56, 185), (188, 185, 71), (46, 279, 188), (280, 55, 189), (192, 189, 72), (54, 280, 192), (281, 35, 193), (196, 193, 73), (53, 281, 196), (282, 52, 197), (200, 197, 74), (43, 282, 200), (283, 51, 201), (204, 201, 75), (50, 283, 204), (284, 36, 205), (208, 205, 76), (49, 284, 208), (285, 48, 209), (212, 209, 77), (31, 285, 212), (286, 47, 213), (216, 213, 78), (34, 286, 216), (287, 40, 217), (220, 217, 79), (33, 287, 220), (288, 44, 221), (224, 221, 80), (27, 288, 224), (83, 3, 140, 300), (89, 7, 136), (90, 8, 143), (87, 6, 144), (105, 20, 132), (106, 21, 147), (99, 15, 148), (109, 19, 131), (110, 22, 151), (102, 18, 152), (113, 12, 124), (114, 23, 155), (101, 17, 156), (117, 16, 128), (118, 24, 159), (95, 11, 160), (161, 64, 120), (162, 65, 163), (135, 39, 164), (165, 63, 119), (166, 66, 167), (158, 62, 168), (169, 32, 88), (170, 67, 171), (157, 61, 293, 172), (173, 60, 116), (174, 68, 175), (141, 45, 176), (177, 59, 115), (178, 69, 179), (154, 58, 180), (181, 28, 84), (182, 70, 183), (153, 57, 184), (185, 56, 112), (186, 71, 187), (142, 46, 188), (189, 55, 111), (190, 72, 191), (150, 54, 192), (193, 35, 91), (194, 73, 195), (149, 53, 196), (197, 52, 108), (198, 74, 199), (139, 43, 200), (201, 51, 107), (202, 75, 203), (146, 50, 204), (205, 36, 92), (206, 76, 207), (145, 49, 208), (209, 48, 104), (210, 77, 211), (127, 31, 212), (213, 47, 103), (214, 78, 215), (130, 34, 216), (217, 40, 96), (218, 79, 219), (129, 33, 220), (221, 44, 100), (222, 80, 223), (123, 27, 224), (225, 224, 80), (160, 225, 222), (11, 123, 225), (226, 223, 291, 61), (120, 226, 157), (64, 222, 226), (227, 100, 16), (223, 227, 117, 297), (80, 221, 227), (228, 220, 79), (156, 228, 218), (17, 129, 228), (229, 219, 57), (116, 229, 153), (60, 218, 229), (230, 96, 12), (219, 230, 113), (79, 217, 230), (231, 216, 78), (152, 231, 214), (18, 130, 231), (232, 215, 53), (112, 232, 149), (56, 214, 232), (233, 103, 19), (215, 233, 109), (78, 213, 233), (234, 212, 77), (148, 234, 210), (15, 127, 234), (235, 211, 49), (108, 235, 145), (52, 210, 235), (236, 104, 20), (211, 236, 105), (77, 209, 236), (237, 208, 76), (147, 237, 206), (21, 145, 237), (238, 207, 34), (107, 238, 130), (51, 206, 238), (239, 92, 8), (207, 239, 90), (76, 205, 239), (240, 204, 75), (94, 240, 202), (10, 146, 240), (241, 203, 46), (134, 241, 142), (38, 202, 241), (242, 107, 18), (203, 242, 102), (75, 201, 242), (243, 200, 74), (82, 243, 198), (1, 139, 243), (244, 199, 50), (122, 244, 146), (26, 198, 244), (245, 108, 21), (199, 245, 106), (74, 197, 245), (246, 196, 73), (151, 246, 194), (22, 149, 246), (247, 195, 37), (111, 247, 93), (55, 194, 247), (248, 91, 4), (195, 248, 133), (73, 193, 248), (249, 192, 72), (98, 249, 190), (14, 150, 249), (250, 191, 25), (138, 250, 81), (42, 190, 250), (251, 111, 9), (191, 251, 121), (72, 189, 251), (252, 188, 71), (86, 252, 186), (5, 142, 252), (253, 187, 54), (126, 253, 150), (30, 186, 253), (254, 112, 22), (187, 254, 110), (71, 185, 254), (255, 184, 70), (155, 255, 182), (23, 153, 255), (256, 183, 41), (115, 256, 97), (59, 182, 256), (257, 84, 2), (183, 257, 137), (70, 181, 257), (258, 180, 69), (131, 258, 178), (19, 154, 258), (259, 179, 29), (91, 259, 85), (35, 178, 259), (260, 115, 13), (179, 260, 125), (69, 177, 260), (261, 176, 68), (143, 261, 174), (8, 141, 261), (262, 175, 58), (103, 262, 154), (47, 174, 262), (263, 116, 23), (175, 263, 114), (68, 173, 263), (264, 172, 67), (159, 264, 170), (24, 157, 264), (265, 171, 33), (119, 265, 129), (63, 170, 265), (266, 88, 7), (171, 266, 89), (67, 169, 266), (267, 168, 66), (132, 267, 166), (20, 158, 267), (268, 167, 45), (92, 268, 141), (36, 166, 268), (269, 119, 17), (167, 269, 101), (66, 165, 269), (270, 164, 65), (144, 270, 162), (6, 135, 270), (271, 163, 62), (104, 271, 158), (48, 162, 271), (272, 120, 24), (163, 272, 118), (65, 161, 272), (273, 160, 64), (164, 273, 161), (39, 95, 273), (274, 159, 63), (168, 274, 165), (62, 118, 274), (275, 128, 32), (172, 294, 298), (61, 292, 299), (276, 156, 60), (176, 276, 173), (45, 101, 276), (277, 155, 59), (180, 277, 177), (58, 114, 277), (278, 124, 28), (184, 278, 181), (57, 113, 278), (279, 152, 56), (188, 279, 185), (46, 102, 279), (280, 151, 55), (192, 280, 189), (54, 110, 280), (281, 131, 35), (196, 281, 193), (53, 109, 281), (282, 148, 52), (200, 282, 197), (43, 99, 282), (283, 147, 51), (204, 283, 201), (50, 106, 283), (284, 132, 36), (208, 284, 205), (49, 105, 284), (285, 144, 48), (212, 285, 209), (31, 87, 285), (286, 143, 47), (216, 286, 213), (34, 90, 286), (287, 136, 40), (220, 287, 217), (33, 89, 287), (288, 140, 44), (224, 288, 221), (27, 83, 288), (72, 190, 290, 289), (299, 296, 275), (299, 292, 296), (292, 117, 296), (298, 295, 169), (298, 294, 295), (294, 275, 295), (293, 294, 172), (293, 299, 294), (299, 275, 294), (291, 292, 61), (291, 297, 292), (297, 117, 292), (592, 793, 1389), (598, 789, 1388), (599, 796, 1387), (596, 797, 1386), (614, 785, 1385), (615, 800, 1384), (608, 801, 1383), (618, 784, 1382), (619, 804, 1381), (611, 805, 1380), (622, 777, 1379), (623, 808, 1378), (610, 809, 1377), (626, 781, 1376), (627, 812, 1375), (604, 813, 1374), (670, 773, 1373), (671, 816, 1372), (644, 817, 1371), (674, 772, 1370), (675, 820, 1369), (667, 821, 1368), (678, 741, 1367), (679, 824, 1366), (666, 825, 1365), (682, 769, 1364), (683, 828, 1363), (650, 829, 1362), (686, 768, 1361), (687, 832, 1360), (663, 833, 1359), (690, 737, 1358), (691, 836, 1357), (662, 837, 1356), (694, 765, 1355), (695, 840, 1354), (651, 841, 1353), (698, 764, 1352), (699, 844, 1351), (659, 845, 1350), (702, 744, 1349), (703, 848, 1348), (658, 849, 1347), (706, 761, 1346), (707, 852, 1345), (648, 853, 1344), (710, 760, 1343), (711, 856, 1342), (655, 857, 1341), (714, 745, 1340), (715, 860, 1339), (654, 861, 1338), (718, 757, 1337), (719, 864, 1336), (636, 865, 1335), (722, 756, 1334), (723, 868, 1333), (639, 869, 1332), (726, 749, 1331), (727, 872, 1330), (638, 873, 1329), (730, 753, 1328), (731, 876, 1327), (632, 877, 1326), (878, 733, 1325), (879, 880, 1324), (776, 881, 1323), (882, 732, 1322), (883, 884, 1321), (875, 885, 1320), (886, 609, 1319), (887, 888, 1318), (874, 889, 1317), (890, 729, 1316), (891, 892, 1315), (782, 893, 1314), (894, 728, 1313), (895, 896, 1312), (871, 897, 1311), (898, 605, 1310), (899, 900, 1309), (870, 901, 1308), (902, 725, 1307), (903, 904, 1306), (783, 905, 1305), (906, 724, 1304), (907, 908, 1303), (867, 909, 1302), (910, 612, 1301), (911, 912, 1300), (866, 913, 1299), (914, 721, 1298), (915, 916, 1297), (780, 917, 1296), (918, 720, 1295), (919, 920, 1294), (863, 921, 1293), (922, 613, 1292), (923, 924, 1291), (862, 925, 1290), (926, 717, 1289), (927, 928, 1288), (798, 929, 1287), (930, 716, 1286), (931, 932, 1285), (859, 933, 1284), (934, 601, 1283), (935, 936, 1282), (858, 937, 1281), (938, 713, 1280), (939, 940, 1279), (799, 941, 1278), (942, 712, 1277), (943, 944, 1276), (855, 945, 1275), (946, 616, 1274), (947, 948, 1273), (854, 949, 1272), (950, 709, 1271), (951, 952, 1270), (792, 953, 1269), (954, 708, 1268), (955, 956, 1267), (851, 957, 1266), (958, 617, 1265), (959, 960, 1264), (850, 961, 1263), (962, 705, 1262), (963, 964, 1261), (802, 965, 1260), (966, 704, 1259), (967, 968, 1258), (847, 969, 1257), (970, 600, 1256), (971, 972, 1255), (846, 973, 1254), (974, 701, 1253), (975, 976, 1252), (803, 977, 1251), (978, 700, 1250), (979, 980, 1249), (843, 981, 1248), (982, 620, 1247), (983, 984, 1246), (842, 985, 1245), (986, 697, 1244), (987, 988, 1243), (795, 989, 1242), (990, 696, 1241), (991, 992, 1240), (839, 993, 1239), (994, 621, 1238), (995, 996, 1237), (838, 997, 1236), (998, 693, 1235), (999, 1000, 1234), (806, 1001, 1233), (1002, 692, 1232), (1003, 1004, 1231), (835, 1005, 1230), (1006, 593, 1229), (1007, 1008, 1228), (834, 1009, 1227), (1010, 689, 1226), (1011, 1012, 1225), (807, 1013, 1224), (1014, 688, 1223), (1015, 1016, 1222), (831, 1017, 1221), (1018, 624, 1220), (1019, 1020, 1219), (830, 1021, 1218), (1022, 685, 1217), (1023, 1024, 1216), (794, 1025, 1215), (1026, 684, 1214), (1027, 1028, 1213), (827, 1029, 1212), (1030, 625, 1211), (1031, 1032, 1210), (826, 1033, 1209), (1034, 681, 1208), (1035, 1036, 1207), (810, 1037, 1206), (1038, 680, 1205), (1039, 1040, 1204), (823, 1041, 1203), (1042, 597, 1202), (1043, 1044, 1201), (822, 1045, 1200), (1046, 677, 1199), (1047, 1048, 1198), (811, 1049, 1197), (1050, 676, 1196), (1051, 1052, 1195), (819, 1053, 1194), (1054, 628, 1193), (1055, 1056, 1192), (818, 1057, 1191), (1058, 673, 1190), (1059, 1060, 1189), (788, 1061, 1188), (1062, 672, 1187), (1063, 1064, 1186), (815, 1065, 1185), (1066, 629, 1184), (1067, 1068, 1183), (814, 1069, 1182), (1070, 669, 1181), (1071, 1072, 1180), (748, 1073, 1179), (1074, 668, 1178), (1075, 1076, 1177), (771, 1077, 1176), (1078, 637, 1175), (1079, 1080, 1174), (770, 1081, 1173), (1082, 665, 1172), (1083, 1084, 1171), (754, 1085, 1170), (1086, 664, 1169), (1087, 1088, 1168), (767, 1089, 1167), (1090, 633, 1166), (1091, 1092, 1165), (766, 1093, 1164), (1094, 661, 1163), (1095, 1096, 1162), (755, 1097, 1161), (1098, 660, 1160), (1099, 1100, 1159), (763, 1101, 1158), (1102, 640, 1157), (1103, 1104, 1156), (762, 1105, 1155), (1106, 657, 1154), (1107, 1108, 1153), (752, 1109, 1152), (1110, 656, 1151), (1111, 1112, 1150), (759, 1113, 1149), (1114, 641, 1148), (1115, 1116, 1147), (758, 1117, 1146), (1118, 653, 1145), (1119, 1120, 1144), (740, 1121, 1143), (1122, 652, 1142), (1123, 1124, 1141), (743, 1125, 1140), (1126, 645, 1139), (1127, 1128, 1138), (742, 1129, 1137), (1130, 649, 1136), (1131, 1132, 1135), (736, 1133, 1134), (1134, 589, 1131), (877, 1131, 525), (328, 1134, 877), (1135, 522, 874), (733, 874, 381), (525, 1135, 733), (1136, 345, 730), (1132, 730, 522), (589, 1136, 1132), (1137, 588, 1127), (873, 1127, 521), (334, 1137, 873), (1138, 518, 870), (729, 870, 380), (521, 1138, 729), (1139, 341, 726), (1128, 726, 518), (588, 1139, 1128), (1140, 587, 1123), (869, 1123, 517), (335, 1140, 869), (1141, 514, 866), (725, 866, 379), (517, 1141, 725), (1142, 348, 722), (1124, 722, 514), (587, 1142, 1124), (1143, 586, 1119), (865, 1119, 513), (332, 1143, 865), (1144, 510, 862), (721, 862, 378), (513, 1144, 721), (1145, 349, 718), (1120, 718, 510), (586, 1145, 1120), (1146, 585, 1115), (861, 1115, 509), (350, 1146, 861), (1147, 506, 858), (717, 858, 377), (509, 1147, 717), (1148, 337, 714), (1116, 714, 506), (585, 1148, 1116), (1149, 584, 1111), (857, 1111, 505), (351, 1149, 857), (1150, 502, 854), (713, 854, 376), (505, 1150, 713), (1151, 352, 710), (1112, 710, 502), (584, 1151, 1112), (1152, 583, 1107), (853, 1107, 501), (344, 1152, 853), (1153, 498, 850), (709, 850, 375), (501, 1153, 709), (1154, 353, 706), (1108, 706, 498), (583, 1154, 1108), (1155, 582, 1103), (849, 1103, 497), (354, 1155, 849), (1156, 494, 846), (705, 846, 374), (497, 1156, 705), (1157, 336, 702), (1104, 702, 494), (582, 1157, 1104), (1158, 581, 1099), (845, 1099, 493), (355, 1158, 845), (1159, 490, 842), (701, 842, 373), (493, 1159, 701), (1160, 356, 698), (1100, 698, 490), (581, 1160, 1100), (1161, 580, 1095), (841, 1095, 489), (347, 1161, 841), (1162, 486, 838), (697, 838, 372), (489, 1162, 697), (1163, 357, 694), (1096, 694, 486), (580, 1163, 1096), (1164, 579, 1091), (837, 1091, 485), (358, 1164, 837), (1165, 482, 834), (693, 834, 371), (485, 1165, 693), (1166, 329, 690), (1092, 690, 482), (579, 1166, 1092), (1167, 578, 1087), (833, 1087, 481), (359, 1167, 833), (1168, 478, 830), (689, 830, 370), (481, 1168, 689), (1169, 360, 686), (1088, 686, 478), (578, 1169, 1088), (1170, 577, 1083), (829, 1083, 477), (346, 1170, 829), (1171, 474, 826), (685, 826, 369), (477, 1171, 685), (1172, 361, 682), (1084, 682, 474), (577, 1172, 1084), (1173, 576, 1079), (825, 1079, 473), (362, 1173, 825), (1174, 470, 822), (681, 822, 368), (473, 1174, 681), (1175, 333, 678), (1080, 678, 470), (576, 1175, 1080), (1176, 575, 1075), (821, 1075, 469), (363, 1176, 821), (1177, 466, 818), (677, 818, 367), (469, 1177, 677), (1178, 364, 674), (1076, 674, 466), (575, 1178, 1076), (1179, 574, 1071), (817, 1071, 465), (340, 1179, 817), (1180, 462, 814), (673, 814, 366), (465, 1180, 673), (1181, 365, 670), (1072, 670, 462), (574, 1181, 1072), (1182, 573, 1067), (816, 1067, 464), (366, 1182, 816), (1183, 419, 771), (672, 771, 363), (464, 1183, 672), (1184, 325, 627), (1068, 627, 419), (573, 1184, 1068), (1185, 572, 1063), (757, 1063, 405), (349, 1185, 757), (1186, 459, 811), (613, 811, 321), (405, 1186, 613), (1187, 363, 667), (1064, 667, 459), (572, 1187, 1064), (1188, 571, 1059), (797, 1059, 445), (307, 1188, 797), (1189, 463, 815), (653, 815, 349), (445, 1189, 653), (1190, 366, 671), (1060, 671, 463), (571, 1190, 1060), (1191, 570, 1055), (820, 1055, 468), (367, 1191, 820), (1192, 402, 754), (676, 754, 346), (468, 1192, 676), (1193, 318, 610), (1056, 610, 402), (570, 1193, 1056), (1194, 569, 1051), (745, 1051, 393), (337, 1194, 745), (1195, 442, 794), (601, 794, 309), (393, 1195, 601), (1196, 346, 650), (1052, 650, 442), (569, 1196, 1052), (1197, 568, 1047), (785, 1047, 433), (321, 1197, 785), (1198, 467, 819), (641, 819, 337), (433, 1198, 641), (1199, 367, 675), (1048, 675, 467), (568, 1199, 1048), (1200, 567, 1043), (824, 1043, 472), (368, 1200, 824), (1201, 390, 742), (680, 742, 334), (472, 1201, 680), (1202, 308, 598), (1044, 598, 390), (567, 1202, 1044), (1203, 566, 1039), (772, 1039, 420), (364, 1203, 772), (1204, 430, 782), (628, 782, 318), (420, 1204, 628), (1205, 334, 638), (1040, 638, 430), (566, 1205, 1040), (1206, 565, 1035), (812, 1035, 460), (325, 1206, 812), (1207, 471, 823), (668, 823, 364), (460, 1207, 668), (1208, 368, 679), (1036, 679, 471), (565, 1208, 1036), (1209, 564, 1031), (828, 1031, 476), (369, 1209, 828), (1210, 415, 767), (684, 767, 359), (476, 1210, 684), (1211, 324, 623), (1032, 623, 415), (564, 1211, 1032), (1212, 563, 1027), (756, 1027, 404), (348, 1212, 756), (1213, 455, 807), (612, 807, 320), (404, 1213, 612), (1214, 359, 663), (1028, 663, 455), (563, 1214, 1028), (1215, 562, 1023), (796, 1023, 444), (309, 1215, 796), (1216, 475, 827), (652, 827, 348), (444, 1216, 652), (1217, 369, 683), (1024, 683, 475), (562, 1217, 1024), (1218, 561, 1019), (832, 1019, 480), (370, 1218, 832), (1219, 426, 634), (688, 634, 330), (480, 1219, 688), (1220, 314, 778), (1020, 778, 426), (561, 1220, 1020), (1221, 560, 1015), (744, 1015, 392), (336, 1221, 744), (1222, 386, 594), (600, 594, 305), (392, 1222, 600), (1223, 330, 738), (1016, 738, 386), (560, 1223, 1016), (1224, 559, 1011), (784, 1011, 432), (320, 1224, 784), (1225, 479, 831), (640, 831, 336), (432, 1225, 640), (1226, 370, 687), (1012, 687, 479), (559, 1226, 1012), (1227, 558, 1007), (836, 1007, 484), (371, 1227, 836), (1228, 438, 646), (692, 646, 342), (484, 1228, 692), (1229, 303, 790), (1008, 790, 438), (558, 1229, 1008), (1230, 557, 1003), (768, 1003, 416), (360, 1230, 768), (1231, 398, 606), (624, 606, 314), (416, 1231, 624), (1232, 342, 750), (1004, 750, 398), (557, 1232, 1004), (1233, 556, 999), (808, 999, 456), (324, 1233, 808), (1234, 483, 835), (664, 835, 360), (456, 1234, 664), (1235, 371, 691), (1000, 691, 483), (556, 1235, 1000), (1236, 555, 995), (840, 995, 488), (372, 1236, 840), (1237, 411, 763), (696, 763, 355), (488, 1237, 696), (1238, 323, 619), (996, 619, 411), (555, 1238, 996), (1239, 554, 991), (635, 991, 427), (331, 1239, 635), (1240, 451, 803), (779, 803, 315), (427, 1240, 779), (1241, 355, 659), (992, 659, 451), (554, 1241, 992), (1242, 553, 987), (595, 987, 387), (306, 1242, 595), (1243, 487, 839), (739, 839, 331), (387, 1243, 739), (1244, 372, 695), (988, 695, 487), (553, 1244, 988), (1245, 552, 983), (844, 983, 492), (373, 1245, 844), (1246, 422, 630), (700, 630, 326), (492, 1246, 700), (1247, 310, 774), (984, 774, 422), (552, 1247, 984), (1248, 551, 979), (647, 979, 439), (343, 1248, 647), (1249, 382, 590), (791, 590, 301), (439, 1249, 791), (1250, 326, 734), (980, 734, 382), (551, 1250, 980), (1251, 550, 975), (607, 975, 399), (315, 1251, 607), (1252, 491, 843), (751, 843, 343), (399, 1252, 751), (1253, 373, 699), (976, 699, 491), (550, 1253, 976), (1254, 549, 971), (848, 971, 496), (374, 1254, 848), (1255, 434, 642), (704, 642, 338), (496, 1255, 704), (786, 600, 305), (434, 1256, 786), (549, 1256, 972), (1257, 548, 967), (764, 967, 412), (356, 1257, 764), (1258, 394, 602), (620, 602, 310), (412, 1258, 620), (1259, 338, 746), (968, 746, 394), (548, 1259, 968), (1260, 547, 963), (804, 963, 452), (323, 1260, 804), (1261, 495, 847), (660, 847, 356), (452, 1261, 660), (1262, 374, 703), (964, 703, 495), (547, 1262, 964), (1263, 546, 959), (852, 959, 500), (375, 1263, 852), (1264, 407, 759), (708, 759, 351), (500, 1264, 708), (1265, 322, 615), (960, 615, 407), (546, 1265, 960), (1266, 545, 955), (631, 955, 423), (327, 1266, 631), (1267, 447, 799), (775, 799, 311), (423, 1267, 775), (1268, 351, 655), (956, 655, 447), (545, 1268, 956), (1269, 544, 951), (591, 951, 383), (302, 1269, 591), (1270, 499, 851), (735, 851, 327), (383, 1270, 735), (1271, 375, 707), (952, 707, 499), (544, 1271, 952), (1272, 543, 947), (856, 947, 504), (376, 1272, 856), (1273, 403, 755), (712, 755, 347), (504, 1273, 712), (1274, 319, 611), (948, 611, 403), (543, 1274, 948), (1275, 542, 943), (643, 943, 435), (339, 1275, 643), (1276, 443, 795), (787, 795, 306), (435, 1276, 787), (1277, 347, 651), (944, 651, 443), (542, 1277, 944), (1278, 541, 939), (603, 939, 395), (311, 1278, 603), (1279, 503, 855), (747, 855, 339), (395, 1279, 747), (1280, 376, 711), (940, 711, 503), (541, 1280, 940), (1281, 540, 935), (860, 935, 508), (377, 1281, 860), (1282, 391, 743), (716, 743, 335), (508, 1282, 716), (1283, 309, 599), (936, 599, 391), (540, 1283, 936), (1284, 539, 931), (760, 931, 408), (352, 1284, 760), (1285, 431, 783), (616, 783, 319), (408, 1285, 616), (1286, 335, 639), (932, 639, 431), (539, 1286, 932), (1287, 538, 927), (800, 927, 448), (322, 1287, 800), (1288, 507, 859), (656, 859, 352), (448, 1288, 656), (1289, 377, 715), (928, 715, 507), (538, 1289, 928), (1290, 537, 923), (864, 923, 512), (378, 1290, 864), (1291, 406, 758), (720, 758, 350), (512, 1291, 720), (1292, 321, 614), (924, 614, 406), (537, 1292, 924), (1293, 536, 919), (761, 919, 409), (353, 1293, 761), (1294, 446, 798), (617, 798, 322), (409, 1294, 617), (1295, 350, 654), (920, 654, 446), (536, 1295, 920), (1296, 535, 915), (801, 915, 449), (316, 1296, 801), (1297, 511, 863), (657, 863, 353), (449, 1297, 657), (1298, 378, 719), (916, 719, 511), (535, 1298, 916), (1299, 534, 911), (868, 911, 516), (379, 1299, 868), (1300, 410, 762), (724, 762, 354), (516, 1300, 724), (1301, 320, 618), (912, 618, 410), (534, 1301, 912), (1302, 533, 907), (765, 907, 413), (357, 1302, 765), (1303, 450, 802), (621, 802, 323), (413, 1303, 621), (1304, 354, 658), (908, 658, 450), (533, 1304, 908), (1305, 532, 903), (805, 903, 453), (319, 1305, 805), (1306, 515, 867), (661, 867, 357), (453, 1306, 661), (1307, 379, 723), (904, 723, 515), (532, 1307, 904), (1308, 531, 899), (872, 899, 520), (380, 1308, 872), (1309, 414, 766), (728, 766, 358), (520, 1309, 728), (1310, 313, 622), (900, 622, 414), (531, 1310, 900), (1311, 530, 895), (769, 895, 417), (361, 1311, 769), (1312, 454, 806), (625, 806, 324), (417, 1312, 625), (1313, 358, 662), (896, 662, 454), (530, 1313, 896), (1314, 529, 891), (809, 891, 457), (318, 1314, 809), (1315, 519, 871), (665, 871, 361), (457, 1315, 665), (1316, 380, 727), (892, 727, 519), (529, 1316, 892), (1317, 528, 887), (876, 887, 524), (381, 1317, 876), (1318, 418, 770), (732, 770, 362), (524, 1318, 732), (1319, 317, 626), (888, 626, 418), (528, 1319, 888), (1320, 527, 883), (773, 883, 421), (365, 1320, 773), (1321, 458, 810), (629, 810, 325), (421, 1321, 629), (1322, 362, 666), (884, 666, 458), (527, 1322, 884), (1323, 526, 879), (813, 879, 461), (312, 1323, 813), (1324, 523, 875), (669, 875, 365), (461, 1324, 669), (1325, 381, 731), (880, 731, 523), (526, 1325, 880), (1326, 525, 878), (881, 878, 526), (424, 1326, 881), (1327, 524, 882), (885, 882, 527), (523, 1327, 885), (1328, 401, 886), (889, 886, 528), (522, 1328, 889), (1329, 521, 890), (893, 890, 529), (430, 1329, 893), (1330, 520, 894), (897, 894, 530), (519, 1330, 897), (1331, 397, 898), (901, 898, 531), (518, 1331, 901), (1332, 517, 902), (905, 902, 532), (431, 1332, 905), (1333, 516, 906), (909, 906, 533), (515, 1333, 909), (1334, 404, 910), (913, 910, 534), (514, 1334, 913), (1335, 513, 914), (917, 914, 535), (428, 1335, 917), (1336, 512, 918), (921, 918, 536), (511, 1336, 921), (1337, 405, 922), (925, 922, 537), (510, 1337, 925), (1338, 509, 926), (929, 926, 538), (446, 1338, 929), (1339, 508, 930), (933, 930, 539), (507, 1339, 933), (1340, 393, 934), (937, 934, 540), (506, 1340, 937), (1341, 505, 938), (941, 938, 541), (447, 1341, 941), (1342, 504, 942), (945, 942, 542), (503, 1342, 945), (1343, 408, 946), (949, 946, 543), (502, 1343, 949), (1344, 501, 950), (953, 950, 544), (440, 1344, 953), (1345, 500, 954), (957, 954, 545), (499, 1345, 957), (1346, 409, 958), (961, 958, 546), (498, 1346, 961), (1347, 497, 962), (965, 962, 547), (450, 1347, 965), (1348, 496, 966), (969, 966, 548), (495, 1348, 969), (1349, 392, 970), (973, 970, 549), (494, 1349, 973), (1350, 493, 974), (977, 974, 550), (451, 1350, 977), (1351, 492, 978), (981, 978, 551), (491, 1351, 981), (1352, 412, 982), (985, 982, 552), (490, 1352, 985), (1353, 489, 986), (989, 986, 553), (443, 1353, 989), (1354, 488, 990), (993, 990, 554), (487, 1354, 993), (1355, 413, 994), (997, 994, 555), (486, 1355, 997), (1356, 485, 998), (1001, 998, 556), (454, 1356, 1001), (1357, 484, 1002), (1005, 1002, 557), (483, 1357, 1005), (1358, 385, 1006), (1009, 1006, 558), (482, 1358, 1009), (1359, 481, 1010), (1013, 1010, 559), (455, 1359, 1013), (1360, 480, 1014), (1017, 1014, 560), (479, 1360, 1017), (1361, 416, 1018), (1021, 1018, 561), (478, 1361, 1021), (1362, 477, 1022), (1025, 1022, 562), (442, 1362, 1025), (1363, 476, 1026), (1029, 1026, 563), (475, 1363, 1029), (1364, 417, 1030), (1033, 1030, 564), (474, 1364, 1033), (1365, 473, 1034), (1037, 1034, 565), (458, 1365, 1037), (1366, 472, 1038), (1041, 1038, 566), (471, 1366, 1041), (1367, 389, 1042), (1045, 1042, 567), (470, 1367, 1045), (1368, 469, 1046), (1049, 1046, 568), (459, 1368, 1049), (1369, 468, 1050), (1053, 1050, 569), (467, 1369, 1053), (1370, 420, 1054), (1057, 1054, 570), (466, 1370, 1057), (1371, 465, 1058), (1061, 1058, 571), (436, 1371, 1061), (1372, 464, 1062), (1065, 1062, 572), (463, 1372, 1065), (1373, 421, 1066), (1069, 1066, 573), (462, 1373, 1069), (1374, 461, 1070), (1073, 1070, 574), (396, 1374, 1073), (1375, 460, 1074), (1077, 1074, 575), (419, 1375, 1077), (1376, 429, 1078), (1081, 1078, 576), (418, 1376, 1081), (1377, 457, 1082), (1085, 1082, 577), (402, 1377, 1085), (1378, 456, 1086), (1089, 1086, 578), (415, 1378, 1089), (1379, 425, 1090), (1093, 1090, 579), (414, 1379, 1093), (1380, 453, 1094), (1097, 1094, 580), (403, 1380, 1097), (1381, 452, 1098), (1101, 1098, 581), (411, 1381, 1101), (1382, 432, 1102), (1105, 1102, 582), (410, 1382, 1105), (1383, 449, 1106), (1109, 1106, 583), (400, 1383, 1109), (1384, 448, 1110), (1113, 1110, 584), (407, 1384, 1113), (1385, 433, 1114), (1117, 1114, 585), (406, 1385, 1117), (1386, 445, 1118), (1121, 1118, 586), (388, 1386, 1121), (1387, 444, 1122), (1125, 1122, 587), (391, 1387, 1125), (1388, 437, 1126), (1129, 1126, 588), (390, 1388, 1129), (1389, 441, 1130), (1133, 1130, 589), (384, 1389, 1133), (592, 304, 793), (598, 308, 789), (599, 309, 796), (596, 307, 797), (614, 321, 785), (615, 322, 800), (608, 316, 801), (618, 320, 784), (619, 323, 804), (611, 319, 805), (622, 313, 777), (623, 324, 808), (610, 318, 809), (626, 317, 781), (627, 325, 812), (604, 312, 813), (670, 365, 773), (671, 366, 816), (644, 340, 817), (674, 364, 772), (675, 367, 820), (667, 363, 821), (678, 333, 741), (679, 368, 824), (666, 362, 825), (682, 361, 769), (683, 369, 828), (650, 346, 829), (686, 360, 768), (687, 370, 832), (663, 359, 833), (690, 329, 737), (691, 371, 836), (662, 358, 837), (694, 357, 765), (695, 372, 840), (651, 347, 841), (698, 356, 764), (699, 373, 844), (659, 355, 845), (702, 336, 744), (703, 374, 848), (658, 354, 849), (706, 353, 761), (707, 375, 852), (648, 344, 853), (710, 352, 760), (711, 376, 856), (655, 351, 857), (714, 337, 745), (715, 377, 860), (654, 350, 861), (718, 349, 757), (719, 378, 864), (636, 332, 865), (722, 348, 756), (723, 379, 868), (639, 335, 869), (726, 341, 749), (727, 380, 872), (638, 334, 873), (730, 345, 753), (731, 381, 876), (632, 328, 877), (878, 525, 733), (879, 526, 880), (776, 424, 881), (882, 524, 732), (883, 527, 884), (875, 523, 885), (886, 401, 609), (887, 528, 888), (874, 522, 889), (890, 521, 729), (891, 529, 892), (782, 430, 893), (894, 520, 728), (895, 530, 896), (871, 519, 897), (898, 397, 605), (899, 531, 900), (870, 518, 901), (902, 517, 725), (903, 532, 904), (783, 431, 905), (906, 516, 724), (907, 533, 908), (867, 515, 909), (910, 404, 612), (911, 534, 912), (866, 514, 913), (914, 513, 721), (915, 535, 916), (780, 428, 917), (918, 512, 720), (919, 536, 920), (863, 511, 921), (922, 405, 613), (923, 537, 924), (862, 510, 925), (926, 509, 717), (927, 538, 928), (798, 446, 929), (930, 508, 716), (931, 539, 932), (859, 507, 933), (934, 393, 601), (935, 540, 936), (858, 506, 937), (938, 505, 713), (939, 541, 940), (799, 447, 941), (942, 504, 712), (943, 542, 944), (855, 503, 945), (946, 408, 616), (947, 543, 948), (854, 502, 949), (950, 501, 709), (951, 544, 952), (792, 440, 953), (954, 500, 708), (955, 545, 956), (851, 499, 957), (958, 409, 617), (959, 546, 960), (850, 498, 961), (962, 497, 705), (963, 547, 964), (802, 450, 965), (966, 496, 704), (967, 548, 968), (847, 495, 969), (970, 392, 600), (971, 549, 972), (846, 494, 973), (974, 493, 701), (975, 550, 976), (803, 451, 977), (978, 492, 700), (979, 551, 980), (843, 491, 981), (982, 412, 620), (983, 552, 984), (842, 490, 985), (986, 489, 697), (987, 553, 988), (795, 443, 989), (990, 488, 696), (991, 554, 992), (839, 487, 993), (994, 413, 621), (995, 555, 996), (838, 486, 997), (998, 485, 693), (999, 556, 1000), (806, 454, 1001), (1002, 484, 692), (1003, 557, 1004), (835, 483, 1005), (1006, 385, 593), (1007, 558, 1008), (834, 482, 1009), (1010, 481, 689), (1011, 559, 1012), (807, 455, 1013), (1014, 480, 688), (1015, 560, 1016), (831, 479, 1017), (1018, 416, 624), (1019, 561, 1020), (830, 478, 1021), (1022, 477, 685), (1023, 562, 1024), (794, 442, 1025), (1026, 476, 684), (1027, 563, 1028), (827, 475, 1029), (1030, 417, 625), (1031, 564, 1032), (826, 474, 1033), (1034, 473, 681), (1035, 565, 1036), (810, 458, 1037), (1038, 472, 680), (1039, 566, 1040), (823, 471, 1041), (1042, 389, 597), (1043, 567, 1044), (822, 470, 1045), (1046, 469, 677), (1047, 568, 1048), (811, 459, 1049), (1050, 468, 676), (1051, 569, 1052), (819, 467, 1053), (1054, 420, 628), (1055, 570, 1056), (818, 466, 1057), (1058, 465, 673), (1059, 571, 1060), (788, 436, 1061), (1062, 464, 672), (1063, 572, 1064), (815, 463, 1065), (1066, 421, 629), (1067, 573, 1068), (814, 462, 1069), (1070, 461, 669), (1071, 574, 1072), (748, 396, 1073), (1074, 460, 668), (1075, 575, 1076), (771, 419, 1077), (1078, 429, 637), (1079, 576, 1080), (770, 418, 1081), (1082, 457, 665), (1083, 577, 1084), (754, 402, 1085), (1086, 456, 664), (1087, 578, 1088), (767, 415, 1089), (1090, 425, 633), (1091, 579, 1092), (766, 414, 1093), (1094, 453, 661), (1095, 580, 1096), (755, 403, 1097), (1098, 452, 660), (1099, 581, 1100), (763, 411, 1101), (1102, 432, 640), (1103, 582, 1104), (762, 410, 1105), (1106, 449, 657), (1107, 583, 1108), (752, 400, 1109), (1110, 448, 656), (1111, 584, 1112), (759, 407, 1113), (1114, 433, 641), (1115, 585, 1116), (758, 406, 1117), (1118, 445, 653), (1119, 586, 1120), (740, 388, 1121), (1122, 444, 652), (1123, 587, 1124), (743, 391, 1125), (1126, 437, 645), (1127, 588, 1128), (742, 390, 1129), (1130, 441, 649), (1131, 589, 1132), (736, 384, 1133), (1134, 1133, 589), (877, 1134, 1131), (328, 736, 1134), (1135, 1132, 522), (733, 1135, 874), (525, 1131, 1135), (1136, 649, 345), (1132, 1136, 730), (589, 1130, 1136), (1137, 1129, 588), (873, 1137, 1127), (334, 742, 1137), (1138, 1128, 518), (729, 1138, 870), (521, 1127, 1138), (1139, 645, 341), (1128, 1139, 726), (588, 1126, 1139), (1140, 1125, 587), (869, 1140, 1123), (335, 743, 1140), (1141, 1124, 514), (725, 1141, 866), (517, 1123, 1141), (1142, 652, 348), (1124, 1142, 722), (587, 1122, 1142), (1143, 1121, 586), (865, 1143, 1119), (332, 740, 1143), (1144, 1120, 510), (721, 1144, 862), (513, 1119, 1144), (1145, 653, 349), (1120, 1145, 718), (586, 1118, 1145), (1146, 1117, 585), (861, 1146, 1115), (350, 758, 1146), (1147, 1116, 506), (717, 1147, 858), (509, 1115, 1147), (1148, 641, 337), (1116, 1148, 714), (585, 1114, 1148), (1149, 1113, 584), (857, 1149, 1111), (351, 759, 1149), (1150, 1112, 502), (713, 1150, 854), (505, 1111, 1150), (1151, 656, 352), (1112, 1151, 710), (584, 1110, 1151), (1152, 1109, 583), (853, 1152, 1107), (344, 752, 1152), (1153, 1108, 498), (709, 1153, 850), (501, 1107, 1153), (1154, 657, 353), (1108, 1154, 706), (583, 1106, 1154), (1155, 1105, 582), (849, 1155, 1103), (354, 762, 1155), (1156, 1104, 494), (705, 1156, 846), (497, 1103, 1156), (1157, 640, 336), (1104, 1157, 702), (582, 1102, 1157), (1158, 1101, 581), (845, 1158, 1099), (355, 763, 1158), (1159, 1100, 490), (701, 1159, 842), (493, 1099, 1159), (1160, 660, 356), (1100, 1160, 698), (581, 1098, 1160), (1161, 1097, 580), (841, 1161, 1095), (347, 755, 1161), (1162, 1096, 486), (697, 1162, 838), (489, 1095, 1162), (1163, 661, 357), (1096, 1163, 694), (580, 1094, 1163), (1164, 1093, 579), (837, 1164, 1091), (358, 766, 1164), (1165, 1092, 482), (693, 1165, 834), (485, 1091, 1165), (1166, 633, 329), (1092, 1166, 690), (579, 1090, 1166), (1167, 1089, 578), (833, 1167, 1087), (359, 767, 1167), (1168, 1088, 478), (689, 1168, 830), (481, 1087, 1168), (1169, 664, 360), (1088, 1169, 686), (578, 1086, 1169), (1170, 1085, 577), (829, 1170, 1083), (346, 754, 1170), (1171, 1084, 474), (685, 1171, 826), (477, 1083, 1171), (1172, 665, 361), (1084, 1172, 682), (577, 1082, 1172), (1173, 1081, 576), (825, 1173, 1079), (362, 770, 1173), (1174, 1080, 470), (681, 1174, 822), (473, 1079, 1174), (1175, 637, 333), (1080, 1175, 678), (576, 1078, 1175), (1176, 1077, 575), (821, 1176, 1075), (363, 771, 1176), (1177, 1076, 466), (677, 1177, 818), (469, 1075, 1177), (1178, 668, 364), (1076, 1178, 674), (575, 1074, 1178), (1179, 1073, 574), (817, 1179, 1071), (340, 748, 1179), (1180, 1072, 462), (673, 1180, 814), (465, 1071, 1180), (1181, 669, 365), (1072, 1181, 670), (574, 1070, 1181), (1182, 1069, 573), (816, 1182, 1067), (366, 814, 1182), (1183, 1068, 419), (672, 1183, 771), (464, 1067, 1183), (1184, 629, 325), (1068, 1184, 627), (573, 1066, 1184), (1185, 1065, 572), (757, 1185, 1063), (349, 815, 1185), (1186, 1064, 459), (613, 1186, 811), (405, 1063, 1186), (1187, 672, 363), (1064, 1187, 667), (572, 1062, 1187), (1188, 1061, 571), (797, 1188, 1059), (307, 788, 1188), (1189, 1060, 463), (653, 1189, 815), (445, 1059, 1189), (1190, 673, 366), (1060, 1190, 671), (571, 1058, 1190), (1191, 1057, 570), (820, 1191, 1055), (367, 818, 1191), (1192, 1056, 402), (676, 1192, 754), (468, 1055, 1192), (1193, 628, 318), (1056, 1193, 610), (570, 1054, 1193), (1194, 1053, 569), (745, 1194, 1051), (337, 819, 1194), (1195, 1052, 442), (601, 1195, 794), (393, 1051, 1195), (1196, 676, 346), (1052, 1196, 650), (569, 1050, 1196), (1197, 1049, 568), (785, 1197, 1047), (321, 811, 1197), (1198, 1048, 467), (641, 1198, 819), (433, 1047, 1198), (1199, 677, 367), (1048, 1199, 675), (568, 1046, 1199), (1200, 1045, 567), (824, 1200, 1043), (368, 822, 1200), (1201, 1044, 390), (680, 1201, 742), (472, 1043, 1201), (1202, 597, 308), (1044, 1202, 598), (567, 1042, 1202), (1203, 1041, 566), (772, 1203, 1039), (364, 823, 1203), (1204, 1040, 430), (628, 1204, 782), (420, 1039, 1204), (1205, 680, 334), (1040, 1205, 638), (566, 1038, 1205), (1206, 1037, 565), (812, 1206, 1035), (325, 810, 1206), (1207, 1036, 471), (668, 1207, 823), (460, 1035, 1207), (1208, 681, 368), (1036, 1208, 679), (565, 1034, 1208), (1209, 1033, 564), (828, 1209, 1031), (369, 826, 1209), (1210, 1032, 415), (684, 1210, 767), (476, 1031, 1210), (1211, 625, 324), (1032, 1211, 623), (564, 1030, 1211), (1212, 1029, 563), (756, 1212, 1027), (348, 827, 1212), (1213, 1028, 455), (612, 1213, 807), (404, 1027, 1213), (1214, 684, 359), (1028, 1214, 663), (563, 1026, 1214), (1215, 1025, 562), (796, 1215, 1023), (309, 794, 1215), (1216, 1024, 475), (652, 1216, 827), (444, 1023, 1216), (1217, 685, 369), (1024, 1217, 683), (562, 1022, 1217), (1218, 1021, 561), (832, 1218, 1019), (370, 830, 1218), (1219, 1020, 426), (688, 1219, 634), (480, 1019, 1219), (1220, 624, 314), (1020, 1220, 778), (561, 1018, 1220), (1221, 1017, 560), (744, 1221, 1015), (336, 831, 1221), (1222, 1016, 386), (600, 1222, 594), (392, 1015, 1222), (1223, 688, 330), (1016, 1223, 738), (560, 1014, 1223), (1224, 1013, 559), (784, 1224, 1011), (320, 807, 1224), (1225, 1012, 479), (640, 1225, 831), (432, 1011, 1225), (1226, 689, 370), (1012, 1226, 687), (559, 1010, 1226), (1227, 1009, 558), (836, 1227, 1007), (371, 834, 1227), (1228, 1008, 438), (692, 1228, 646), (484, 1007, 1228), (1229, 593, 303), (1008, 1229, 790), (558, 1006, 1229), (1230, 1005, 557), (768, 1230, 1003), (360, 835, 1230), (1231, 1004, 398), (624, 1231, 606), (416, 1003, 1231), (1232, 692, 342), (1004, 1232, 750), (557, 1002, 1232), (1233, 1001, 556), (808, 1233, 999), (324, 806, 1233), (1234, 1000, 483), (664, 1234, 835), (456, 999, 1234), (1235, 693, 371), (1000, 1235, 691), (556, 998, 1235), (1236, 997, 555), (840, 1236, 995), (372, 838, 1236), (1237, 996, 411), (696, 1237, 763), (488, 995, 1237), (1238, 621, 323), (996, 1238, 619), (555, 994, 1238), (1239, 993, 554), (635, 1239, 991), (331, 839, 1239), (1240, 992, 451), (779, 1240, 803), (427, 991, 1240), (1241, 696, 355), (992, 1241, 659), (554, 990, 1241), (1242, 989, 553), (595, 1242, 987), (306, 795, 1242), (1243, 988, 487), (739, 1243, 839), (387, 987, 1243), (1244, 697, 372), (988, 1244, 695), (553, 986, 1244), (1245, 985, 552), (844, 1245, 983), (373, 842, 1245), (1246, 984, 422), (700, 1246, 630), (492, 983, 1246), (1247, 620, 310), (984, 1247, 774), (552, 982, 1247), (1248, 981, 551), (647, 1248, 979), (343, 843, 1248), (1249, 980, 382), (791, 1249, 590), (439, 979, 1249), (1250, 700, 326), (980, 1250, 734), (551, 978, 1250), (1251, 977, 550), (607, 1251, 975), (315, 803, 1251), (1252, 976, 491), (751, 1252, 843), (399, 975, 1252), (1253, 701, 373), (976, 1253, 699), (550, 974, 1253), (1254, 973, 549), (848, 1254, 971), (374, 846, 1254), (1255, 972, 434), (704, 1255, 642), (496, 971, 1255), (786, 1256, 600), (434, 972, 1256), (549, 970, 1256), (1257, 969, 548), (764, 1257, 967), (356, 847, 1257), (1258, 968, 394), (620, 1258, 602), (412, 967, 1258), (1259, 704, 338), (968, 1259, 746), (548, 966, 1259), (1260, 965, 547), (804, 1260, 963), (323, 802, 1260), (1261, 964, 495), (660, 1261, 847), (452, 963, 1261), (1262, 705, 374), (964, 1262, 703), (547, 962, 1262), (1263, 961, 546), (852, 1263, 959), (375, 850, 1263), (1264, 960, 407), (708, 1264, 759), (500, 959, 1264), (1265, 617, 322), (960, 1265, 615), (546, 958, 1265), (1266, 957, 545), (631, 1266, 955), (327, 851, 1266), (1267, 956, 447), (775, 1267, 799), (423, 955, 1267), (1268, 708, 351), (956, 1268, 655), (545, 954, 1268), (1269, 953, 544), (591, 1269, 951), (302, 792, 1269), (1270, 952, 499), (735, 1270, 851), (383, 951, 1270), (1271, 709, 375), (952, 1271, 707), (544, 950, 1271), (1272, 949, 543), (856, 1272, 947), (376, 854, 1272), (1273, 948, 403), (712, 1273, 755), (504, 947, 1273), (1274, 616, 319), (948, 1274, 611), (543, 946, 1274), (1275, 945, 542), (643, 1275, 943), (339, 855, 1275), (1276, 944, 443), (787, 1276, 795), (435, 943, 1276), (1277, 712, 347), (944, 1277, 651), (542, 942, 1277), (1278, 941, 541), (603, 1278, 939), (311, 799, 1278), (1279, 940, 503), (747, 1279, 855), (395, 939, 1279), (1280, 713, 376), (940, 1280, 711), (541, 938, 1280), (1281, 937, 540), (860, 1281, 935), (377, 858, 1281), (1282, 936, 391), (716, 1282, 743), (508, 935, 1282), (1283, 601, 309), (936, 1283, 599), (540, 934, 1283), (1284, 933, 539), (760, 1284, 931), (352, 859, 1284), (1285, 932, 431), (616, 1285, 783), (408, 931, 1285), (1286, 716, 335), (932, 1286, 639), (539, 930, 1286), (1287, 929, 538), (800, 1287, 927), (322, 798, 1287), (1288, 928, 507), (656, 1288, 859), (448, 927, 1288), (1289, 717, 377), (928, 1289, 715), (538, 926, 1289), (1290, 925, 537), (864, 1290, 923), (378, 862, 1290), (1291, 924, 406), (720, 1291, 758), (512, 923, 1291), (1292, 613, 321), (924, 1292, 614), (537, 922, 1292), (1293, 921, 536), (761, 1293, 919), (353, 863, 1293), (1294, 920, 446), (617, 1294, 798), (409, 919, 1294), (1295, 720, 350), (920, 1295, 654), (536, 918, 1295), (1296, 917, 535), (801, 1296, 915), (316, 780, 1296), (1297, 916, 511), (657, 1297, 863), (449, 915, 1297), (1298, 721, 378), (916, 1298, 719), (535, 914, 1298), (1299, 913, 534), (868, 1299, 911), (379, 866, 1299), (1300, 912, 410), (724, 1300, 762), (516, 911, 1300), (1301, 612, 320), (912, 1301, 618), (534, 910, 1301), (1302, 909, 533), (765, 1302, 907), (357, 867, 1302), (1303, 908, 450), (621, 1303, 802), (413, 907, 1303), (1304, 724, 354), (908, 1304, 658), (533, 906, 1304), (1305, 905, 532), (805, 1305, 903), (319, 783, 1305), (1306, 904, 515), (661, 1306, 867), (453, 903, 1306), (1307, 725, 379), (904, 1307, 723), (532, 902, 1307), (1308, 901, 531), (872, 1308, 899), (380, 870, 1308), (1309, 900, 414), (728, 1309, 766), (520, 899, 1309), (1310, 605, 313), (900, 1310, 622), (531, 898, 1310), (1311, 897, 530), (769, 1311, 895), (361, 871, 1311), (1312, 896, 454), (625, 1312, 806), (417, 895, 1312), (1313, 728, 358), (896, 1313, 662), (530, 894, 1313), (1314, 893, 529), (809, 1314, 891), (318, 782, 1314), (1315, 892, 519), (665, 1315, 871), (457, 891, 1315), (1316, 729, 380), (892, 1316, 727), (529, 890, 1316), (1317, 889, 528), (876, 1317, 887), (381, 874, 1317), (1318, 888, 418), (732, 1318, 770), (524, 887, 1318), (1319, 609, 317), (888, 1319, 626), (528, 886, 1319), (1320, 885, 527), (773, 1320, 883), (365, 875, 1320), (1321, 884, 458), (629, 1321, 810), (421, 883, 1321), (1322, 732, 362), (884, 1322, 666), (527, 882, 1322), (1323, 881, 526), (813, 1323, 879), (312, 776, 1323), (1324, 880, 523), (669, 1324, 875), (461, 879, 1324), (1325, 733, 381), (880, 1325, 731), (526, 878, 1325), (1326, 877, 525), (881, 1326, 878), (424, 632, 1326), (1327, 876, 524), (885, 1327, 882), (523, 731, 1327), (1328, 753, 401), (889, 1328, 886), (522, 730, 1328), (1329, 873, 521), (893, 1329, 890), (430, 638, 1329), (1330, 872, 520), (897, 1330, 894), (519, 727, 1330), (1331, 749, 397), (901, 1331, 898), (518, 726, 1331), (1332, 869, 517), (905, 1332, 902), (431, 639, 1332), (1333, 868, 516), (909, 1333, 906), (515, 723, 1333), (1334, 756, 404), (913, 1334, 910), (514, 722, 1334), (1335, 865, 513), (917, 1335, 914), (428, 636, 1335), (1336, 864, 512), (921, 1336, 918), (511, 719, 1336), (1337, 757, 405), (925, 1337, 922), (510, 718, 1337), (1338, 861, 509), (929, 1338, 926), (446, 654, 1338), (1339, 860, 508), (933, 1339, 930), (507, 715, 1339), (1340, 745, 393), (937, 1340, 934), (506, 714, 1340), (1341, 857, 505), (941, 1341, 938), (447, 655, 1341), (1342, 856, 504), (945, 1342, 942), (503, 711, 1342), (1343, 760, 408), (949, 1343, 946), (502, 710, 1343), (1344, 853, 501), (953, 1344, 950), (440, 648, 1344), (1345, 852, 500), (957, 1345, 954), (499, 707, 1345), (1346, 761, 409), (961, 1346, 958), (498, 706, 1346), (1347, 849, 497), (965, 1347, 962), (450, 658, 1347), (1348, 848, 496), (969, 1348, 966), (495, 703, 1348), (1349, 744, 392), (973, 1349, 970), (494, 702, 1349), (1350, 845, 493), (977, 1350, 974), (451, 659, 1350), (1351, 844, 492), (981, 1351, 978), (491, 699, 1351), (1352, 764, 412), (985, 1352, 982), (490, 698, 1352), (1353, 841, 489), (989, 1353, 986), (443, 651, 1353), (1354, 840, 488), (993, 1354, 990), (487, 695, 1354), (1355, 765, 413), (997, 1355, 994), (486, 694, 1355), (1356, 837, 485), (1001, 1356, 998), (454, 662, 1356), (1357, 836, 484), (1005, 1357, 1002), (483, 691, 1357), (1358, 737, 385), (1009, 1358, 1006), (482, 690, 1358), (1359, 833, 481), (1013, 1359, 1010), (455, 663, 1359), (1360, 832, 480), (1017, 1360, 1014), (479, 687, 1360), (1361, 768, 416), (1021, 1361, 1018), (478, 686, 1361), (1362, 829, 477), (1025, 1362, 1022), (442, 650, 1362), (1363, 828, 476), (1029, 1363, 1026), (475, 683, 1363), (1364, 769, 417), (1033, 1364, 1030), (474, 682, 1364), (1365, 825, 473), (1037, 1365, 1034), (458, 666, 1365), (1366, 824, 472), (1041, 1366, 1038), (471, 679, 1366), (1367, 741, 389), (1045, 1367, 1042), (470, 678, 1367), (1368, 821, 469), (1049, 1368, 1046), (459, 667, 1368), (1369, 820, 468), (1053, 1369, 1050), (467, 675, 1369), (1370, 772, 420), (1057, 1370, 1054), (466, 674, 1370), (1371, 817, 465), (1061, 1371, 1058), (436, 644, 1371), (1372, 816, 464), (1065, 1372, 1062), (463, 671, 1372), (1373, 773, 421), (1069, 1373, 1066), (462, 670, 1373), (1374, 813, 461), (1073, 1374, 1070), (396, 604, 1374), (1375, 812, 460), (1077, 1375, 1074), (419, 627, 1375), (1376, 781, 429), (1081, 1376, 1078), (418, 626, 1376), (1377, 809, 457), (1085, 1377, 1082), (402, 610, 1377), (1378, 808, 456), (1089, 1378, 1086), (415, 623, 1378), (1379, 777, 425), (1093, 1379, 1090), (414, 622, 1379), (1380, 805, 453), (1097, 1380, 1094), (403, 611, 1380), (1381, 804, 452), (1101, 1381, 1098), (411, 619, 1381), (1382, 784, 432), (1105, 1382, 1102), (410, 618, 1382), (1383, 801, 449), (1109, 1383, 1106), (400, 608, 1383), (1384, 800, 448), (1113, 1384, 1110), (407, 615, 1384), (1385, 785, 433), (1117, 1385, 1114), (406, 614, 1385), (1386, 797, 445), (1121, 1386, 1118), (388, 596, 1386), (1387, 796, 444), (1125, 1387, 1122), (391, 599, 1387), (1388, 789, 437), (1129, 1388, 1126), (390, 598, 1388), (1389, 793, 441), (1133, 1389, 1130), (384, 592, 1389)])
me_plane.use_remesh_preserve_volume = False
me_plane.use_remesh_preserve_attributes = False
me_plane.use_mirror_vertex_groups = False
me_plane.update()

# ---- objects
ob_plane = bpy.data.objects.new('Plane', me_plane)
ob_lamp = bpy.data.objects.new('Lamp', light_lamp)
ob_camera = bpy.data.objects.new('Camera', cam_camera)

# ---- transforms, parenting, visibility, modifiers, constraints
ob_plane.location = (0.0, 0.0, 1.444)
ob_plane.scale = (12.6, 12.6, 12.6)
ob_plane.lineart.crease_threshold = 0.0
ob_lamp.location = (4.076, 1.005, 5.904)
ob_lamp.rotation_euler = (0.6503, 0.05522, 1.866)
ob_lamp.lock_rotations_4d = False
ob_lamp.empty_display_type = 'ARROWS'
ob_lamp.color = (0.0, 0.0, 0.0, 0.0)
ob_lamp.lineart.crease_threshold = 0.0
ob_camera.location = (7.481, -6.508, 5.344)
ob_camera.rotation_euler = (1.109, 0.0, 0.8149)
ob_camera.lock_rotations_4d = False
ob_camera.empty_display_type = 'ARROWS'
ob_camera.color = (0.0, 0.0, 0.0, 0.0)
ob_camera.display_type = 'WIRE'
ob_camera.lineart.crease_threshold = 0.0

# ---- collection membership
col_collection_1.objects.link(ob_plane)
col_collection_1.objects.link(ob_lamp)
col_collection_1.objects.link(ob_camera)

# ---- scene / render settings (as saved in the file)
scene.camera = ob_camera
scene.frame_start = 1; scene.frame_end = 250; scene.frame_set(0)
scene.render.engine = 'BLENDER_EEVEE_NEXT'
scene.render.resolution_percentage = 50
scene.render.dither_intensity = 0.0
scene.cycles.use_denoising = False
scene.cycles.samples = 128
scene.cycles.sampling_pattern = 'TABULATED_SOBOL'
scene.cycles.use_adaptive_sampling = False
scene.cycles.use_light_tree = False
scene.cycles.blur_glossy = 0.0
scene.cycles.sample_clamp_indirect = 0.0
scene.view_settings.view_transform = 'Standard'
bpy.context.view_layer.update()
